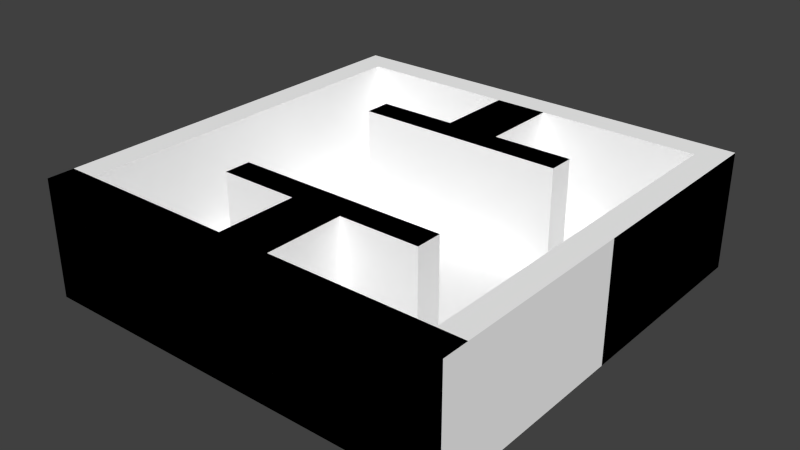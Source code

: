 # Source: t_scene_single_uv_per_vertex.blend  (saved by Blender 2.79.0; exported with 4.5.12 LTS)
import bpy
from mathutils import Matrix  # noqa: F401  (used for matrix-valued properties, if any)

bpy.ops.wm.read_factory_settings(use_empty=True)
scene = bpy.context.scene
scene.name = 'Scene'

# ---- collections
col_collection_1 = bpy.data.collections.new('Collection 1'); scene.collection.children.link(col_collection_1)

# ---- materials (node trees are filled in below, after node groups)
mat_material_001 = bpy.data.materials.new('Material.001')
mat_material_001.alpha_threshold = 0.0
mat_material_001.use_transparent_shadow = False
mat_material_001.diffuse_color = (1.0, 1.0, 1.0, 1.0)
mat_material_001.roughness = 0.5
mat_material_001.line_color = (0.0, 0.0, 0.0, 1.0)

# ---- material node trees

# ---- world
world_world = bpy.data.worlds.new('World'); scene.world = world_world
world_world.color = (0.05088, 0.05088, 0.05088)
world_world.use_sun_shadow = False
world_world.sun_shadow_jitter_overblur = 0.0
world_world.cycles.sampling_method = 'NONE'
world_world.cycles.sample_map_resolution = 256

# ---- meshes
me_grid_029 = bpy.data.meshes.new('Grid.029')
me_grid_029.from_pydata([(-1.0, 0.0, -0.05), (1.0, 0.0, -0.05), (-1.0, 0.125, -0.05), (1.0, 0.125, -0.05), (-1.0, 0.25, -0.05), (1.0, 0.25, -0.05), (-1.0, 0.375, -0.05), (1.0, 0.375, -0.05), (-1.0, 0.5, -0.05), (1.0, 0.5, -0.05), (-1.0, 0.625, -0.05), (1.0, 0.625, -0.05), (-1.0, 0.75, -0.05), (1.0, 0.75, -0.05), (-1.0, 0.875, -0.05), (1.0, 0.875, -0.05), (-1.0, 1.0, -0.05), (-0.875, 1.0, -0.05), (-0.75, 1.0, -0.05), (-0.625, 1.0, -0.05), (-0.5, 1.0, -0.05), (-0.375, 1.0, -0.05), (-0.25, 1.0, -0.05), (-0.125, 1.0, -0.05), (0.0, 1.0, -0.05), (0.125, 1.0, -0.05), (0.25, 1.0, -0.05), (0.375, 1.0, -0.05), (0.5, 1.0, -0.05), (0.625, 1.0, -0.05), (0.75, 1.0, -0.05), (0.875, 1.0, -0.05), (1.0, 1.0, -0.05), (-1.0, 0.0, 0.5), (1.0, 0.0, 0.5), (-1.0, 0.125, 0.5), (1.0, 0.125, 0.5), (-1.0, 0.25, 0.5), (1.0, 0.25, 0.5), (-1.0, 0.375, 0.5), (1.0, 0.375, 0.5), (-1.0, 0.5, 0.5), (1.0, 0.5, 0.5), (-1.0, 0.625, 0.5), (1.0, 0.625, 0.5), (-1.0, 0.75, 0.5), (1.0, 0.75, 0.5), (-1.0, 0.875, 0.5), (1.0, 0.875, 0.5), (-1.0, 1.0, 0.5), (-0.875, 1.0, 0.5), (-0.75, 1.0, 0.5), (-0.625, 1.0, 0.5), (-0.5, 1.0, 0.5), (-0.375, 1.0, 0.5), (-0.25, 1.0, 0.5), (-0.125, 1.0, 0.5), (0.0, 1.0, 0.5), (0.125, 1.0, 0.5), (0.25, 1.0, 0.5), (0.375, 1.0, 0.5), (0.5, 1.0, 0.5), (0.625, 1.0, 0.5), (0.75, 1.0, 0.5), (0.875, 1.0, 0.5), (1.0, 1.0, 0.5), (-1.0, -1.0, -0.05), (-0.875, -1.0, -0.05), (-0.75, -1.0, -0.05), (-0.625, -1.0, -0.05), (-0.5, -1.0, -0.05), (-0.375, -1.0, -0.05), (-0.25, -1.0, -0.05), (-0.125, -1.0, -0.05), (0.0, -1.0, -0.05), (0.125, -1.0, -0.05), (0.25, -1.0, -0.05), (0.375, -1.0, -0.05), (0.5, -1.0, -0.05), (0.625, -1.0, -0.05), (0.75, -1.0, -0.05), (0.875, -1.0, -0.05), (1.0, -1.0, -0.05), (-1.0, -0.875, -0.05), (1.0, -0.875, -0.05), (-1.0, -0.75, -0.05), (1.0, -0.75, -0.05), (-1.0, -0.625, -0.05), (1.0, -0.625, -0.05), (-1.0, -0.5, -0.05), (1.0, -0.5, -0.05), (-1.0, -0.375, -0.05), (1.0, -0.375, -0.05), (-1.0, -0.25, -0.05), (1.0, -0.25, -0.05), (-1.0, -0.125, -0.05), (1.0, -0.125, -0.05), (-1.0, 0.0, -0.05), (1.0, 0.0, -0.05), (-1.0, -1.0, 0.5), (-0.875, -1.0, 0.5), (-0.75, -1.0, 0.5), (-0.625, -1.0, 0.5), (-0.5, -1.0, 0.5), (-0.375, -1.0, 0.5), (-0.25, -1.0, 0.5), (-0.125, -1.0, 0.5), (0.0, -1.0, 0.5), (0.125, -1.0, 0.5), (0.25, -1.0, 0.5), (0.375, -1.0, 0.5), (0.5, -1.0, 0.5), (0.625, -1.0, 0.5), (0.75, -1.0, 0.5), (0.875, -1.0, 0.5), (1.0, -1.0, 0.5), (-1.0, -0.875, 0.5), (1.0, -0.875, 0.5), (-1.0, -0.75, 0.5), (1.0, -0.75, 0.5), (-1.0, -0.625, 0.5), (1.0, -0.625, 0.5), (-1.0, -0.5, 0.5), (1.0, -0.5, 0.5), (-1.0, -0.375, 0.5), (1.0, -0.375, 0.5), (-1.0, -0.25, 0.5), (1.0, -0.25, 0.5), (-1.0, -0.125, 0.5), (1.0, -0.125, 0.5), (-1.0, 0.0, 0.5), (1.0, 0.0, 0.5), (-1.0, -1.0, -0.05), (-0.875, -1.0, -0.05), (-0.75, -1.0, -0.05), (-0.625, -1.0, -0.05), (-0.5, -1.0, -0.05), (-0.375, -1.0, -0.05), (-0.25, -1.0, -0.05), (-0.125, -1.0, -0.05), (0.0, -1.0, -0.05), (0.125, -1.0, -0.05), (0.25, -1.0, -0.05), (0.375, -1.0, -0.05), (0.5, -1.0, -0.05), (0.625, -1.0, -0.05), (0.75, -1.0, -0.05), (0.875, -1.0, -0.05), (1.0, -1.0, -0.05), (-1.0, -0.875, -0.05), (-1.0, -0.75, -0.05), (-1.0, -0.625, -0.05), (-1.0, -0.5, -0.05), (-1.0, -0.375, -0.05), (-1.0, -0.25, -0.05), (-1.0, -0.125, -0.05), (-1.0, 0.0, -0.05), (-1.0, -1.0, 0.5), (-0.875, -1.0, 0.5), (-0.75, -1.0, 0.5), (-0.625, -1.0, 0.5), (-0.5, -1.0, 0.5), (-0.375, -1.0, 0.5), (-0.25, -1.0, 0.5), (-0.125, -1.0, 0.5), (0.0, -1.0, 0.5), (0.125, -1.0, 0.5), (0.25, -1.0, 0.5), (0.375, -1.0, 0.5), (0.5, -1.0, 0.5), (0.625, -1.0, 0.5), (0.75, -1.0, 0.5), (0.875, -1.0, 0.5), (1.0, -1.0, 0.5), (-1.0, -0.875, 0.5), (-1.0, -0.75, 0.5), (-1.0, -0.625, 0.5), (-1.0, -0.5, 0.5), (-1.0, -0.375, 0.5), (-1.0, -0.25, 0.5), (-1.0, -0.125, 0.5), (-1.0, 0.0, 0.5), (-1.0, 0.0, -0.05), (1.0, 0.0, -0.05), (-1.0, 0.125, -0.05), (1.0, 0.125, -0.05), (-1.0, 0.25, -0.05), (1.0, 0.25, -0.05), (-1.0, 0.375, -0.05), (1.0, 0.375, -0.05), (-1.0, 0.5, -0.05), (1.0, 0.5, -0.05), (-1.0, 0.625, -0.05), (1.0, 0.625, -0.05), (-1.0, 0.75, -0.05), (1.0, 0.75, -0.05), (-1.0, 0.875, -0.05), (1.0, 0.875, -0.05), (-1.0, 1.0, -0.05), (-0.875, 1.0, -0.05), (-0.75, 1.0, -0.05), (-0.625, 1.0, -0.05), (-0.5, 1.0, -0.05), (-0.375, 1.0, -0.05), (-0.25, 1.0, -0.05), (-0.125, 1.0, -0.05), (0.0, 1.0, -0.05), (0.125, 1.0, -0.05), (0.25, 1.0, -0.05), (0.375, 1.0, -0.05), (0.5, 1.0, -0.05), (0.625, 1.0, -0.05), (0.75, 1.0, -0.05), (0.875, 1.0, -0.05), (1.0, 1.0, -0.05), (-1.0, 0.0, 0.5), (1.0, 0.0, 0.5), (-1.0, 0.125, 0.5), (1.0, 0.125, 0.5), (-1.0, 0.25, 0.5), (1.0, 0.25, 0.5), (-1.0, 0.375, 0.5), (1.0, 0.375, 0.5), (-1.0, 0.5, 0.5), (1.0, 0.5, 0.5), (-1.0, 0.625, 0.5), (1.0, 0.625, 0.5), (-1.0, 0.75, 0.5), (1.0, 0.75, 0.5), (-1.0, 0.875, 0.5), (1.0, 0.875, 0.5), (-1.0, 1.0, 0.5), (-0.875, 1.0, 0.5), (-0.75, 1.0, 0.5), (-0.625, 1.0, 0.5), (-0.5, 1.0, 0.5), (-0.375, 1.0, 0.5), (-0.25, 1.0, 0.5), (-0.125, 1.0, 0.5), (0.0, 1.0, 0.5), (0.125, 1.0, 0.5), (0.25, 1.0, 0.5), (0.375, 1.0, 0.5), (0.5, 1.0, 0.5), (0.625, 1.0, 0.5), (0.75, 1.0, 0.5), (0.875, 1.0, 0.5), (1.0, 1.0, 0.5), (0.5, 0.375, 0.0), (0.125, 0.5, 0.0), (0.25, 0.5, 0.0), (0.375, 0.5, 0.0), (0.5, 0.5, 0.0), (0.125, 0.625, 0.0), (0.125, 0.75, 0.0), (0.125, 0.875, 0.0), (0.5, 0.375, 0.5), (0.125, 0.5, 0.5), (0.25, 0.5, 0.5), (0.375, 0.5, 0.5), (0.5, 0.5, 0.5), (0.125, 0.625, 0.5), (0.125, 0.75, 0.5), (0.125, 0.875, 0.5), (0.125, -0.875, 0.0), (0.125, -0.75, 0.0), (0.125, -0.625, 0.0), (0.125, -0.5, 0.0), (0.25, -0.5, 0.0), (0.375, -0.5, 0.0), (0.5, -0.5, 0.0), (0.5, -0.375, 0.0), (0.125, -0.875, 0.5), (0.125, -0.75, 0.5), (0.125, -0.625, 0.5), (0.125, -0.5, 0.5), (0.25, -0.5, 0.5), (0.375, -0.5, 0.5), (0.5, -0.5, 0.5), (0.5, -0.375, 0.5), (-0.5, -0.375, 0.0), (-0.375, -0.375, 0.0), (-0.25, -0.375, 0.0), (-0.125, -0.375, 0.0), (0.0, -0.375, 0.0), (0.125, -0.375, 0.0), (0.25, -0.375, 0.0), (0.375, -0.375, 0.0), (0.5, -0.375, 0.0), (-0.5, -0.375, 0.5), (-0.375, -0.375, 0.5), (-0.25, -0.375, 0.5), (-0.125, -0.375, 0.5), (0.0, -0.375, 0.5), (0.125, -0.375, 0.5), (0.25, -0.375, 0.5), (0.375, -0.375, 0.5), (0.5, -0.375, 0.5), (-0.5, 0.375, 0.0), (-0.375, 0.375, 0.0), (-0.25, 0.375, 0.0), (-0.125, 0.375, 0.0), (0.0, 0.375, 0.0), (0.125, 0.375, 0.0), (0.25, 0.375, 0.0), (0.375, 0.375, 0.0), (0.5, 0.375, 0.0), (-0.5, 0.375, 0.5), (-0.375, 0.375, 0.5), (-0.25, 0.375, 0.5), (-0.125, 0.375, 0.5), (0.0, 0.375, 0.5), (0.125, 0.375, 0.5), (0.25, 0.375, 0.5), (0.375, 0.375, 0.5), (0.5, 0.375, 0.5), (-0.5, 0.375, 0.0), (-0.5, 0.5, 0.0), (-0.375, 0.5, 0.0), (-0.25, 0.5, 0.0), (-0.125, 0.5, 0.0), (-0.125, 0.625, 0.0), (-0.125, 0.75, 0.0), (-0.125, 0.875, 0.0), (-0.5, 0.375, 0.5), (-0.5, 0.5, 0.5), (-0.375, 0.5, 0.5), (-0.25, 0.5, 0.5), (-0.125, 0.5, 0.5), (-0.125, 0.625, 0.5), (-0.125, 0.75, 0.5), (-0.125, 0.875, 0.5), (-0.125, -0.875, 0.0), (-0.125, -0.75, 0.0), (-0.125, -0.625, 0.0), (-0.5, -0.5, 0.0), (-0.375, -0.5, 0.0), (-0.25, -0.5, 0.0), (-0.125, -0.5, 0.0), (-0.5, -0.375, 0.0), (-0.125, -0.875, 0.5), (-0.125, -0.75, 0.5), (-0.125, -0.625, 0.5), (-0.5, -0.5, 0.5), (-0.375, -0.5, 0.5), (-0.25, -0.5, 0.5), (-0.125, -0.5, 0.5), (-0.5, -0.375, 0.5), (-0.875, -0.875, 0.0), (-0.75, -0.875, 0.0), (-0.625, -0.875, 0.0), (-0.5, -0.875, 0.0), (-0.375, -0.875, 0.0), (-0.25, -0.875, 0.0), (-0.125, -0.875, 0.0), (-0.875, -0.75, 0.0), (-0.875, -0.625, 0.0), (-0.875, -0.5, 0.0), (-0.875, -0.375, 0.0), (-0.875, -0.25, 0.0), (-0.875, -0.125, 0.0), (-0.875, 0.0, 0.0), (-0.875, -0.875, 0.5), (-0.75, -0.875, 0.5), (-0.625, -0.875, 0.5), (-0.5, -0.875, 0.5), (-0.375, -0.875, 0.5), (-0.25, -0.875, 0.5), (-0.125, -0.875, 0.5), (-0.875, -0.75, 0.5), (-0.875, -0.625, 0.5), (-0.875, -0.5, 0.5), (-0.875, -0.375, 0.5), (-0.875, -0.25, 0.5), (-0.875, -0.125, 0.5), (-0.875, 0.0, 0.5), (-0.875, 0.0, 0.0), (-0.875, 0.125, 0.0), (-0.875, 0.25, 0.0), (-0.875, 0.375, 0.0), (-0.875, 0.5, 0.0), (-0.875, 0.625, 0.0), (-0.875, 0.75, 0.0), (-0.875, 0.875, 0.0), (-0.75, 0.875, 0.0), (-0.625, 0.875, 0.0), (-0.5, 0.875, 0.0), (-0.375, 0.875, 0.0), (-0.25, 0.875, 0.0), (-0.125, 0.875, 0.0), (-0.875, 0.0, 0.5), (-0.875, 0.125, 0.5), (-0.875, 0.25, 0.5), (-0.875, 0.375, 0.5), (-0.875, 0.5, 0.5), (-0.875, 0.625, 0.5), (-0.875, 0.75, 0.5), (-0.875, 0.875, 0.5), (-0.75, 0.875, 0.5), (-0.625, 0.875, 0.5), (-0.5, 0.875, 0.5), (-0.375, 0.875, 0.5), (-0.25, 0.875, 0.5), (-0.125, 0.875, 0.5), (-1.0, 0.0, 0.5), (-0.875, 0.0, 0.5), (-1.0, 0.125, 0.5), (-0.875, 0.125, 0.5), (-1.0, 0.25, 0.5), (-0.875, 0.25, 0.5), (-1.0, 0.375, 0.5), (-0.875, 0.375, 0.5), (-1.0, 0.5, 0.5), (-0.875, 0.5, 0.5), (-1.0, 0.625, 0.5), (-0.875, 0.625, 0.5), (-1.0, 0.75, 0.5), (-0.875, 0.75, 0.5), (-1.0, 0.875, 0.5), (-0.875, 0.875, 0.5), (-1.0, -0.875, 0.5), (-0.875, -0.875, 0.5), (-1.0, -0.75, 0.5), (-0.875, -0.75, 0.5), (-1.0, -0.625, 0.5), (-0.875, -0.625, 0.5), (-1.0, -0.5, 0.5), (-0.875, -0.5, 0.5), (-1.0, -0.375, 0.5), (-0.875, -0.375, 0.5), (-1.0, -0.25, 0.5), (-0.875, -0.25, 0.5), (-1.0, -0.125, 0.5), (-0.875, -0.125, 0.5), (-1.0, 0.0, 0.5), (-0.875, 0.0, 0.5), (-1.0, -1.0, 0.5), (-0.875, -1.0, 0.5), (-0.75, -1.0, 0.5), (-0.625, -1.0, 0.5), (-0.5, -1.0, 0.5), (-0.375, -1.0, 0.5), (-0.25, -1.0, 0.5), (-0.125, -1.0, 0.5), (0.0, -1.0, 0.5), (0.125, -1.0, 0.5), (0.25, -1.0, 0.5), (0.375, -1.0, 0.5), (0.5, -1.0, 0.5), (0.625, -1.0, 0.5), (0.75, -1.0, 0.5), (0.875, -1.0, 0.5), (1.0, -1.0, 0.5), (-1.0, -0.875, 0.5), (-0.875, -0.875, 0.5), (-0.75, -0.875, 0.5), (-0.625, -0.875, 0.5), (-0.5, -0.875, 0.5), (-0.375, -0.875, 0.5), (-0.25, -0.875, 0.5), (-0.125, -0.875, 0.5), (0.0, -0.875, 0.5), (0.125, -0.875, 0.5), (0.25, -0.875, 0.5), (0.375, -0.875, 0.5), (0.5, -0.875, 0.5), (0.625, -0.875, 0.5), (0.75, -0.875, 0.5), (0.875, -0.875, 0.5), (1.0, -0.875, 0.5), (0.875, -0.875, 0.5), (1.0, -0.875, 0.5), (0.875, -0.75, 0.5), (1.0, -0.75, 0.5), (0.875, -0.625, 0.5), (1.0, -0.625, 0.5), (0.875, -0.5, 0.5), (1.0, -0.5, 0.5), (0.875, -0.375, 0.5), (1.0, -0.375, 0.5), (0.875, -0.25, 0.5), (1.0, -0.25, 0.5), (0.875, -0.125, 0.5), (1.0, -0.125, 0.5), (0.875, 0.0, 0.5), (1.0, 0.0, 0.5), (0.875, 0.0, 0.5), (1.0, 0.0, 0.5), (0.875, 0.125, 0.5), (1.0, 0.125, 0.5), (0.875, 0.25, 0.5), (1.0, 0.25, 0.5), (0.875, 0.375, 0.5), (1.0, 0.375, 0.5), (0.875, 0.5, 0.5), (1.0, 0.5, 0.5), (0.875, 0.625, 0.5), (1.0, 0.625, 0.5), (0.875, 0.75, 0.5), (1.0, 0.75, 0.5), (0.875, 0.875, 0.5), (1.0, 0.875, 0.5), (-1.0, 0.875, 0.5), (-0.875, 0.875, 0.5), (-0.75, 0.875, 0.5), (-0.625, 0.875, 0.5), (-0.5, 0.875, 0.5), (-0.375, 0.875, 0.5), (-0.25, 0.875, 0.5), (-0.125, 0.875, 0.5), (0.0, 0.875, 0.5), (0.125, 0.875, 0.5), (0.25, 0.875, 0.5), (0.375, 0.875, 0.5), (0.5, 0.875, 0.5), (0.625, 0.875, 0.5), (0.75, 0.875, 0.5), (0.875, 0.875, 0.5), (1.0, 0.875, 0.5), (-1.0, 1.0, 0.5), (-0.875, 1.0, 0.5), (-0.75, 1.0, 0.5), (-0.625, 1.0, 0.5), (-0.5, 1.0, 0.5), (-0.375, 1.0, 0.5), (-0.25, 1.0, 0.5), (-0.125, 1.0, 0.5), (0.0, 1.0, 0.5), (0.125, 1.0, 0.5), (0.25, 1.0, 0.5), (0.375, 1.0, 0.5), (0.5, 1.0, 0.5), (0.625, 1.0, 0.5), (0.75, 1.0, 0.5), (0.875, 1.0, 0.5), (1.0, 1.0, 0.5), (-0.5, 0.375, 0.5), (-0.375, 0.375, 0.5), (-0.25, 0.375, 0.5), (-0.125, 0.375, 0.5), (0.0, 0.375, 0.5), (0.125, 0.375, 0.5), (0.25, 0.375, 0.5), (0.375, 0.375, 0.5), (0.5, 0.375, 0.5), (-0.5, 0.5, 0.5), (-0.375, 0.5, 0.5), (-0.25, 0.5, 0.5), (-0.125, 0.5, 0.5), (0.0, 0.5, 0.5), (0.125, 0.5, 0.5), (0.25, 0.5, 0.5), (0.375, 0.5, 0.5), (0.5, 0.5, 0.5), (-0.125, 0.625, 0.5), (0.0, 0.625, 0.5), (0.125, 0.625, 0.5), (-0.125, 0.75, 0.5), (0.0, 0.75, 0.5), (0.125, 0.75, 0.5), (-0.125, 0.875, 0.5), (0.0, 0.875, 0.5), (0.125, 0.875, 0.5), (-0.125, -0.875, 0.5), (0.0, -0.875, 0.5), (0.125, -0.875, 0.5), (-0.125, -0.75, 0.5), (0.0, -0.75, 0.5), (0.125, -0.75, 0.5), (-0.125, -0.625, 0.5), (0.0, -0.625, 0.5), (0.125, -0.625, 0.5), (-0.5, -0.5, 0.5), (-0.375, -0.5, 0.5), (-0.25, -0.5, 0.5), (-0.125, -0.5, 0.5), (0.0, -0.5, 0.5), (0.125, -0.5, 0.5), (0.25, -0.5, 0.5), (0.375, -0.5, 0.5), (0.5, -0.5, 0.5), (-0.5, -0.375, 0.5), (-0.375, -0.375, 0.5), (-0.25, -0.375, 0.5), (-0.125, -0.375, 0.5), (0.0, -0.375, 0.5), (0.125, -0.375, 0.5), (0.25, -0.375, 0.5), (0.375, -0.375, 0.5), (0.5, -0.375, 0.5), (-0.5, 0.375, 0.5), (-0.375, 0.375, 0.5), (-0.25, 0.375, 0.5), (-0.125, 0.375, 0.5), (0.0, 0.375, 0.5), (0.125, 0.375, 0.5), (0.25, 0.375, 0.5), (0.375, 0.375, 0.5), (0.5, 0.375, 0.5), (-0.5, 0.5, 0.5), (-0.375, 0.5, 0.5), (-0.25, 0.5, 0.5), (-0.125, 0.5, 0.5), (0.0, 0.5, 0.5), (0.125, 0.5, 0.5), (0.25, 0.5, 0.5), (0.375, 0.5, 0.5), (0.5, 0.5, 0.5), (-0.125, 0.625, 0.5), (0.0, 0.625, 0.5), (0.125, 0.625, 0.5), (-0.125, 0.75, 0.5), (0.0, 0.75, 0.5), (0.125, 0.75, 0.5), (-0.125, 0.875, 0.5), (0.0, 0.875, 0.5), (0.125, 0.875, 0.5), (-1.0, -1.0, 0.5), (-0.875, -1.0, 0.5), (-0.75, -1.0, 0.5), (-0.625, -1.0, 0.5), (-0.5, -1.0, 0.5), (-0.375, -1.0, 0.5), (-0.25, -1.0, 0.5), (-0.125, -1.0, 0.5), (0.0, -1.0, 0.5), (0.125, -1.0, 0.5), (0.25, -1.0, 0.5), (0.375, -1.0, 0.5), (0.5, -1.0, 0.5), (0.625, -1.0, 0.5), (0.75, -1.0, 0.5), (0.875, -1.0, 0.5), (1.0, -1.0, 0.5), (-1.0, -0.875, 0.5), (-0.875, -0.875, 0.5), (-0.75, -0.875, 0.5), (-0.625, -0.875, 0.5), (-0.5, -0.875, 0.5), (-0.375, -0.875, 0.5), (-0.25, -0.875, 0.5), (-0.125, -0.875, 0.5), (0.0, -0.875, 0.5), (0.125, -0.875, 0.5), (0.25, -0.875, 0.5), (0.375, -0.875, 0.5), (0.5, -0.875, 0.5), (0.625, -0.875, 0.5), (0.75, -0.875, 0.5), (0.875, -0.875, 0.5), (1.0, -0.875, 0.5), (-0.125, -0.75, 0.5), (0.0, -0.75, 0.5), (0.125, -0.75, 0.5), (-0.125, -0.625, 0.5), (0.0, -0.625, 0.5), (0.125, -0.625, 0.5), (-0.5, -0.5, 0.5), (-0.375, -0.5, 0.5), (-0.25, -0.5, 0.5), (-0.125, -0.5, 0.5), (0.0, -0.5, 0.5), (0.125, -0.5, 0.5), (0.25, -0.5, 0.5), (0.375, -0.5, 0.5), (0.5, -0.5, 0.5), (-0.5, -0.375, 0.5), (-0.375, -0.375, 0.5), (-0.25, -0.375, 0.5), (-0.125, -0.375, 0.5), (0.0, -0.375, 0.5), (0.125, -0.375, 0.5), (0.25, -0.375, 0.5), (0.375, -0.375, 0.5), (0.5, -0.375, 0.5), (0.125, -0.875, 0.0), (0.25, -0.875, 0.0), (0.375, -0.875, 0.0), (0.5, -0.875, 0.0), (0.625, -0.875, 0.0), (0.75, -0.875, 0.0), (0.875, -0.875, 0.0), (0.875, -0.75, 0.0), (0.875, -0.625, 0.0), (0.875, -0.5, 0.0), (0.875, -0.375, 0.0), (0.875, -0.25, 0.0), (0.875, -0.125, 0.0), (0.875, 0.0, 0.0), (0.125, -0.875, 0.5), (0.25, -0.875, 0.5), (0.375, -0.875, 0.5), (0.5, -0.875, 0.5), (0.625, -0.875, 0.5), (0.75, -0.875, 0.5), (0.875, -0.875, 0.5), (0.875, -0.75, 0.5), (0.875, -0.625, 0.5), (0.875, -0.5, 0.5), (0.875, -0.375, 0.5), (0.875, -0.25, 0.5), (0.875, -0.125, 0.5), (0.875, 0.0, 0.5), (0.875, 0.0, 0.0), (0.875, 0.125, 0.0), (0.875, 0.25, 0.0), (0.875, 0.375, 0.0), (0.875, 0.5, 0.0), (0.875, 0.625, 0.0), (0.875, 0.75, 0.0), (0.125, 0.875, 0.0), (0.25, 0.875, 0.0), (0.375, 0.875, 0.0), (0.5, 0.875, 0.0), (0.625, 0.875, 0.0), (0.75, 0.875, 0.0), (0.875, 0.875, 0.0), (0.875, 0.0, 0.5), (0.875, 0.125, 0.5), (0.875, 0.25, 0.5), (0.875, 0.375, 0.5), (0.875, 0.5, 0.5), (0.875, 0.625, 0.5), (0.875, 0.75, 0.5), (0.125, 0.875, 0.5), (0.25, 0.875, 0.5), (0.375, 0.875, 0.5), (0.5, 0.875, 0.5), (0.625, 0.875, 0.5), (0.75, 0.875, 0.5), (0.875, 0.875, 0.5), (-0.875, -0.875, 0.0), (-0.75, -0.875, 0.0), (-0.625, -0.875, 0.0), (-0.5, -0.875, 0.0), (-0.375, -0.875, 0.0), (-0.25, -0.875, 0.0), (-0.125, -0.875, 0.0), (0.125, -0.875, 0.0), (0.25, -0.875, 0.0), (0.375, -0.875, 0.0), (0.5, -0.875, 0.0), (0.625, -0.875, 0.0), (0.75, -0.875, 0.0), (0.875, -0.875, 0.0), (-0.875, -0.75, 0.0), (-0.75, -0.75, 0.0), (-0.625, -0.75, 0.0), (-0.5, -0.75, 0.0), (-0.375, -0.75, 0.0), (-0.25, -0.75, 0.0), (-0.125, -0.75, 0.0), (0.125, -0.75, 0.0), (0.25, -0.75, 0.0), (0.375, -0.75, 0.0), (0.5, -0.75, 0.0), (0.625, -0.75, 0.0), (0.75, -0.75, 0.0), (0.875, -0.75, 0.0), (-0.875, -0.625, 0.0), (-0.75, -0.625, 0.0), (-0.625, -0.625, 0.0), (-0.5, -0.625, 0.0), (-0.375, -0.625, 0.0), (-0.25, -0.625, 0.0), (-0.125, -0.625, 0.0), (0.125, -0.625, 0.0), (0.25, -0.625, 0.0), (0.375, -0.625, 0.0), (0.5, -0.625, 0.0), (0.625, -0.625, 0.0), (0.75, -0.625, 0.0), (0.875, -0.625, 0.0), (-0.875, -0.5, 0.0), (-0.75, -0.5, 0.0), (-0.625, -0.5, 0.0), (-0.5, -0.5, 0.0), (-0.375, -0.5, 0.0), (-0.25, -0.5, 0.0), (-0.125, -0.5, 0.0), (0.125, -0.5, 0.0), (0.25, -0.5, 0.0), (0.375, -0.5, 0.0), (0.5, -0.5, 0.0), (0.625, -0.5, 0.0), (0.75, -0.5, 0.0), (0.875, -0.5, 0.0), (-0.875, -0.375, 0.0), (-0.75, -0.375, 0.0), (-0.625, -0.375, 0.0), (-0.5, -0.375, 0.0), (-0.375, -0.375, 0.0), (-0.25, -0.375, 0.0), (-0.125, -0.375, 0.0), (0.0, -0.375, 0.0), (0.125, -0.375, 0.0), (0.25, -0.375, 0.0), (0.375, -0.375, 0.0), (0.5, -0.375, 0.0), (0.625, -0.375, 0.0), (0.75, -0.375, 0.0), (0.875, -0.375, 0.0), (-0.875, -0.25, 0.0), (-0.75, -0.25, 0.0), (-0.625, -0.25, 0.0), (-0.5, -0.25, 0.0), (-0.375, -0.25, 0.0), (-0.25, -0.25, 0.0), (-0.125, -0.25, 0.0), (0.0, -0.25, 0.0), (0.125, -0.25, 0.0), (0.25, -0.25, 0.0), (0.375, -0.25, 0.0), (0.5, -0.25, 0.0), (0.625, -0.25, 0.0), (0.75, -0.25, 0.0), (0.875, -0.25, 0.0), (-0.875, -0.125, 0.0), (-0.75, -0.125, 0.0), (-0.625, -0.125, 0.0), (-0.5, -0.125, 0.0), (-0.375, -0.125, 0.0), (-0.25, -0.125, 0.0), (-0.125, -0.125, 0.0), (0.0, -0.125, 0.0), (0.125, -0.125, 0.0), (0.25, -0.125, 0.0), (0.375, -0.125, 0.0), (0.5, -0.125, 0.0), (0.625, -0.125, 0.0), (0.75, -0.125, 0.0), (0.875, -0.125, 0.0), (-0.875, 0.0, 0.0), (-0.75, 0.0, 0.0), (-0.625, 0.0, 0.0), (-0.5, 0.0, 0.0), (-0.375, 0.0, 0.0), (-0.25, 0.0, 0.0), (-0.125, 0.0, 0.0), (0.0, 0.0, 0.0), (0.125, 0.0, 0.0), (0.25, 0.0, 0.0), (0.375, 0.0, 0.0), (0.5, 0.0, 0.0), (0.625, 0.0, 0.0), (0.75, 0.0, 0.0), (0.875, 0.0, 0.0), (-0.875, 0.125, 0.0), (-0.75, 0.125, 0.0), (-0.625, 0.125, 0.0), (-0.5, 0.125, 0.0), (-0.375, 0.125, 0.0), (-0.25, 0.125, 0.0), (-0.125, 0.125, 0.0), (0.0, 0.125, 0.0), (0.125, 0.125, 0.0), (0.25, 0.125, 0.0), (0.375, 0.125, 0.0), (0.5, 0.125, 0.0), (0.625, 0.125, 0.0), (0.75, 0.125, 0.0), (0.875, 0.125, 0.0), (-0.875, 0.25, 0.0), (-0.75, 0.25, 0.0), (-0.625, 0.25, 0.0), (-0.5, 0.25, 0.0), (-0.375, 0.25, 0.0), (-0.25, 0.25, 0.0), (-0.125, 0.25, 0.0), (0.0, 0.25, 0.0), (0.125, 0.25, 0.0), (0.25, 0.25, 0.0), (0.375, 0.25, 0.0), (0.5, 0.25, 0.0), (0.625, 0.25, 0.0), (0.75, 0.25, 0.0), (0.875, 0.25, 0.0), (-0.875, 0.375, 0.0), (-0.75, 0.375, 0.0), (-0.625, 0.375, 0.0), (-0.5, 0.375, 0.0), (-0.375, 0.375, 0.0), (-0.25, 0.375, 0.0), (-0.125, 0.375, 0.0), (0.0, 0.375, 0.0), (0.125, 0.375, 0.0), (0.25, 0.375, 0.0), (0.375, 0.375, 0.0), (0.5, 0.375, 0.0), (0.625, 0.375, 0.0), (0.75, 0.375, 0.0), (0.875, 0.375, 0.0), (-0.875, 0.5, 0.0), (-0.75, 0.5, 0.0), (-0.625, 0.5, 0.0), (-0.5, 0.5, 0.0), (-0.375, 0.5, 0.0), (-0.25, 0.5, 0.0), (-0.125, 0.5, 0.0), (0.125, 0.5, 0.0), (0.25, 0.5, 0.0), (0.375, 0.5, 0.0), (0.5, 0.5, 0.0), (0.625, 0.5, 0.0), (0.75, 0.5, 0.0), (0.875, 0.5, 0.0), (-0.875, 0.625, 0.0), (-0.75, 0.625, 0.0), (-0.625, 0.625, 0.0), (-0.5, 0.625, 0.0), (-0.375, 0.625, 0.0), (-0.25, 0.625, 0.0), (-0.125, 0.625, 0.0), (0.125, 0.625, 0.0), (0.25, 0.625, 0.0), (0.375, 0.625, 0.0), (0.5, 0.625, 0.0), (0.625, 0.625, 0.0), (0.75, 0.625, 0.0), (0.875, 0.625, 0.0), (-0.875, 0.75, 0.0), (-0.75, 0.75, 0.0), (-0.625, 0.75, 0.0), (-0.5, 0.75, 0.0), (-0.375, 0.75, 0.0), (-0.25, 0.75, 0.0), (-0.125, 0.75, 0.0), (0.125, 0.75, 0.0), (0.25, 0.75, 0.0), (0.375, 0.75, 0.0), (0.5, 0.75, 0.0), (0.625, 0.75, 0.0), (0.75, 0.75, 0.0), (0.875, 0.75, 0.0), (-0.875, 0.875, 0.0), (-0.75, 0.875, 0.0), (-0.625, 0.875, 0.0), (-0.5, 0.875, 0.0), (-0.375, 0.875, 0.0), (-0.25, 0.875, 0.0), (-0.125, 0.875, 0.0), (0.125, 0.875, 0.0), (0.25, 0.875, 0.0), (0.375, 0.875, 0.0), (0.5, 0.875, 0.0), (0.625, 0.875, 0.0), (0.75, 0.875, 0.0), (0.875, 0.875, 0.0), (-1.0, -1.0, -0.05), (-0.875, -1.0, -0.05), (-0.75, -1.0, -0.05), (-0.625, -1.0, -0.05), (-0.5, -1.0, -0.05), (-0.375, -1.0, -0.05), (-0.25, -1.0, -0.05), (-0.125, -1.0, -0.05), (0.0, -1.0, -0.05), (0.125, -1.0, -0.05), (0.25, -1.0, -0.05), (0.375, -1.0, -0.05), (0.5, -1.0, -0.05), (0.625, -1.0, -0.05), (0.75, -1.0, -0.05), (0.875, -1.0, -0.05), (1.0, -1.0, -0.05), (-1.0, -0.875, -0.05), (1.0, -0.875, -0.05), (-1.0, -0.75, -0.05), (1.0, -0.75, -0.05), (-1.0, -0.625, -0.05), (1.0, -0.625, -0.05), (-1.0, -0.5, -0.05), (1.0, -0.5, -0.05), (-1.0, -0.375, -0.05), (1.0, -0.375, -0.05), (-1.0, -0.25, -0.05), (1.0, -0.25, -0.05), (-1.0, -0.125, -0.05), (1.0, -0.125, -0.05), (-1.0, 0.0, -0.05), (1.0, 0.0, -0.05), (-1.0, 0.125, -0.05), (1.0, 0.125, -0.05), (-1.0, 0.25, -0.05), (1.0, 0.25, -0.05), (-1.0, 0.375, -0.05), (1.0, 0.375, -0.05), (-1.0, 0.5, -0.05), (1.0, 0.5, -0.05), (-1.0, 0.625, -0.05), (1.0, 0.625, -0.05), (-1.0, 0.75, -0.05), (1.0, 0.75, -0.05), (-1.0, 0.875, -0.05), (1.0, 0.875, -0.05), (-1.0, 1.0, -0.05), (-0.875, 1.0, -0.05), (-0.75, 1.0, -0.05), (-0.625, 1.0, -0.05), (-0.5, 1.0, -0.05), (-0.375, 1.0, -0.05), (-0.25, 1.0, -0.05), (-0.125, 1.0, -0.05), (0.0, 1.0, -0.05), (0.125, 1.0, -0.05), (0.25, 1.0, -0.05), (0.375, 1.0, -0.05), (0.5, 1.0, -0.05), (0.625, 1.0, -0.05), (0.75, 1.0, -0.05), (0.875, 1.0, -0.05), (1.0, 1.0, -0.05)], [], [(24, 23, 56, 57), (8, 6, 39, 41), (17, 16, 49, 50), (30, 29, 62, 63), (1, 3, 36, 34), (12, 10, 43, 45), (23, 22, 55, 56), (5, 7, 40, 38), (16, 14, 47, 49), (29, 28, 61, 62), (9, 11, 44, 42), (22, 21, 54, 55), (13, 15, 48, 46), (28, 27, 60, 61), (2, 0, 33, 35), (21, 20, 53, 54), (6, 4, 37, 39), (27, 26, 59, 60), (4, 2, 35, 37), (31, 30, 63, 64), (18, 17, 50, 51), (15, 32, 65, 48), (25, 24, 57, 58), (32, 31, 64, 65), (11, 13, 46, 44), (19, 18, 51, 52), (7, 9, 42, 40), (26, 25, 58, 59), (14, 12, 45, 47), (3, 5, 38, 36), (20, 19, 52, 53), (10, 8, 41, 43), (76, 77, 110, 109), (67, 68, 101, 100), (94, 96, 129, 127), (80, 81, 114, 113), (71, 72, 105, 104), (87, 85, 118, 120), (75, 76, 109, 108), (66, 67, 100, 99), (91, 89, 122, 124), (83, 66, 99, 116), (79, 80, 113, 112), (70, 71, 104, 103), (84, 86, 119, 117), (95, 93, 126, 128), (88, 90, 123, 121), (74, 75, 108, 107), (92, 94, 127, 125), (78, 79, 112, 111), (90, 92, 125, 123), (72, 73, 106, 105), (97, 95, 128, 130), (86, 88, 121, 119), (81, 82, 115, 114), (93, 91, 124, 126), (82, 84, 117, 115), (68, 69, 102, 101), (77, 78, 111, 110), (89, 87, 120, 122), (73, 74, 107, 106), (85, 83, 116, 118), (96, 98, 131, 129), (69, 70, 103, 102), (142, 143, 168, 167), (133, 134, 159, 158), (146, 147, 172, 171), (137, 138, 163, 162), (151, 150, 175, 176), (141, 142, 167, 166), (132, 133, 158, 157), (153, 152, 177, 178), (149, 132, 157, 174), (145, 146, 171, 170), (136, 137, 162, 161), (155, 154, 179, 180), (140, 141, 166, 165), (144, 145, 170, 169), (138, 139, 164, 163), (156, 155, 180, 181), (147, 148, 173, 172), (154, 153, 178, 179), (134, 135, 160, 159), (143, 144, 169, 168), (152, 151, 176, 177), (139, 140, 165, 164), (150, 149, 174, 175), (135, 136, 161, 160), (206, 205, 238, 239), (190, 188, 221, 223), (199, 198, 231, 232), (212, 211, 244, 245), (183, 185, 218, 216), (194, 192, 225, 227), (205, 204, 237, 238), (187, 189, 222, 220), (198, 196, 229, 231), (211, 210, 243, 244), (191, 193, 226, 224), (204, 203, 236, 237), (195, 197, 230, 228), (210, 209, 242, 243), (184, 182, 215, 217), (203, 202, 235, 236), (188, 186, 219, 221), (209, 208, 241, 242), (186, 184, 217, 219), (213, 212, 245, 246), (200, 199, 232, 233), (197, 214, 247, 230), (207, 206, 239, 240), (214, 213, 246, 247), (193, 195, 228, 226), (201, 200, 233, 234), (189, 191, 224, 222), (208, 207, 240, 241), (196, 194, 227, 229), (185, 187, 220, 218), (202, 201, 234, 235), (192, 190, 223, 225), (252, 251, 259, 260), (249, 253, 261, 257), (248, 252, 260, 256), (254, 255, 263, 262), (251, 250, 258, 259), (250, 249, 257, 258), (253, 254, 262, 261), (268, 269, 277, 276), (267, 268, 276, 275), (264, 265, 273, 272), (266, 267, 275, 274), (270, 271, 279, 278), (269, 270, 278, 277), (265, 266, 274, 273), (284, 283, 292, 293), (283, 282, 291, 292), (282, 281, 290, 291), (288, 287, 296, 297), (281, 280, 289, 290), (285, 284, 293, 294), (286, 285, 294, 295), (287, 286, 295, 296), (303, 304, 313, 312), (302, 303, 312, 311), (301, 302, 311, 310), (300, 301, 310, 309), (304, 305, 314, 313), (298, 299, 308, 307), (305, 306, 315, 314), (299, 300, 309, 308), (319, 318, 326, 327), (322, 321, 329, 330), (318, 317, 325, 326), (317, 316, 324, 325), (320, 319, 327, 328), (323, 322, 330, 331), (321, 320, 328, 329), (334, 333, 341, 342), (335, 336, 344, 343), (336, 337, 345, 344), (338, 334, 342, 346), (339, 335, 343, 347), (337, 338, 346, 345), (333, 332, 340, 341), (355, 356, 370, 369), (352, 351, 365, 366), (357, 358, 372, 371), (359, 360, 374, 373), (351, 350, 364, 365), (353, 352, 366, 367), (349, 348, 362, 363), (360, 361, 375, 374), (354, 353, 367, 368), (358, 359, 373, 372), (356, 357, 371, 370), (350, 349, 363, 364), (348, 355, 369, 362), (381, 382, 396, 395), (385, 386, 400, 399), (384, 385, 399, 398), (376, 377, 391, 390), (383, 384, 398, 397), (378, 379, 393, 392), (380, 381, 395, 394), (379, 380, 394, 393), (386, 387, 401, 400), (377, 378, 392, 391), (387, 388, 402, 401), (388, 389, 403, 402), (382, 383, 397, 396), (404, 405, 407, 406), (406, 407, 409, 408), (408, 409, 411, 410), (410, 411, 413, 412), (412, 413, 415, 414), (414, 415, 417, 416), (416, 417, 419, 418), (420, 421, 423, 422), (422, 423, 425, 424), (424, 425, 427, 426), (426, 427, 429, 428), (428, 429, 431, 430), (430, 431, 433, 432), (432, 433, 435, 434), (436, 437, 454, 453), (437, 438, 455, 454), (438, 439, 456, 455), (439, 440, 457, 456), (440, 441, 458, 457), (441, 442, 459, 458), (442, 443, 460, 459), (443, 444, 461, 460), (444, 445, 462, 461), (445, 446, 463, 462), (446, 447, 464, 463), (447, 448, 465, 464), (448, 449, 466, 465), (449, 450, 467, 466), (450, 451, 468, 467), (451, 452, 469, 468), (470, 471, 473, 472), (472, 473, 475, 474), (474, 475, 477, 476), (476, 477, 479, 478), (478, 479, 481, 480), (480, 481, 483, 482), (482, 483, 485, 484), (486, 487, 489, 488), (488, 489, 491, 490), (490, 491, 493, 492), (492, 493, 495, 494), (494, 495, 497, 496), (496, 497, 499, 498), (498, 499, 501, 500), (502, 503, 520, 519), (503, 504, 521, 520), (504, 505, 522, 521), (505, 506, 523, 522), (506, 507, 524, 523), (507, 508, 525, 524), (508, 509, 526, 525), (509, 510, 527, 526), (510, 511, 528, 527), (511, 512, 529, 528), (512, 513, 530, 529), (513, 514, 531, 530), (514, 515, 532, 531), (515, 516, 533, 532), (516, 517, 534, 533), (517, 518, 535, 534), (536, 537, 546, 545), (537, 538, 547, 546), (538, 539, 548, 547), (539, 540, 549, 548), (540, 541, 550, 549), (541, 542, 551, 550), (542, 543, 552, 551), (543, 544, 553, 552), (548, 549, 555, 554), (549, 550, 556, 555), (554, 555, 558, 557), (555, 556, 559, 558), (557, 558, 561, 560), (558, 559, 562, 561), (563, 564, 567, 566), (564, 565, 568, 567), (566, 567, 570, 569), (567, 568, 571, 570), (569, 570, 576, 575), (570, 571, 577, 576), (572, 573, 582, 581), (573, 574, 583, 582), (574, 575, 584, 583), (575, 576, 585, 584), (576, 577, 586, 585), (577, 578, 587, 586), (578, 579, 588, 587), (579, 580, 589, 588), (590, 591, 600, 599), (591, 592, 601, 600), (592, 593, 602, 601), (593, 594, 603, 602), (594, 595, 604, 603), (595, 596, 605, 604), (596, 597, 606, 605), (597, 598, 607, 606), (602, 603, 609, 608), (603, 604, 610, 609), (608, 609, 612, 611), (609, 610, 613, 612), (611, 612, 615, 614), (612, 613, 616, 615), (617, 618, 635, 634), (618, 619, 636, 635), (619, 620, 637, 636), (620, 621, 638, 637), (621, 622, 639, 638), (622, 623, 640, 639), (623, 624, 641, 640), (624, 625, 642, 641), (625, 626, 643, 642), (626, 627, 644, 643), (627, 628, 645, 644), (628, 629, 646, 645), (629, 630, 647, 646), (630, 631, 648, 647), (631, 632, 649, 648), (632, 633, 650, 649), (641, 642, 652, 651), (642, 643, 653, 652), (651, 652, 655, 654), (652, 653, 656, 655), (654, 655, 661, 660), (655, 656, 662, 661), (657, 658, 667, 666), (658, 659, 668, 667), (659, 660, 669, 668), (660, 661, 670, 669), (661, 662, 671, 670), (662, 663, 672, 671), (663, 664, 673, 672), (664, 665, 674, 673), (683, 682, 696, 697), (676, 675, 689, 690), (685, 684, 698, 699), (680, 679, 693, 694), (687, 686, 700, 701), (679, 678, 692, 693), (682, 681, 695, 696), (681, 680, 694, 695), (677, 676, 690, 691), (688, 687, 701, 702), (686, 685, 699, 700), (678, 677, 691, 692), (684, 683, 697, 698), (711, 712, 726, 725), (710, 711, 725, 724), (704, 703, 717, 718), (706, 705, 719, 720), (708, 707, 721, 722), (715, 716, 730, 729), (716, 709, 723, 730), (714, 715, 729, 728), (709, 708, 722, 723), (707, 706, 720, 721), (712, 713, 727, 726), (705, 704, 718, 719), (713, 714, 728, 727), (731, 732, 746, 745), (732, 733, 747, 746), (733, 734, 748, 747), (734, 735, 749, 748), (735, 736, 750, 749), (736, 737, 751, 750), (738, 739, 753, 752), (739, 740, 754, 753), (740, 741, 755, 754), (741, 742, 756, 755), (742, 743, 757, 756), (743, 744, 758, 757), (745, 746, 760, 759), (746, 747, 761, 760), (747, 748, 762, 761), (748, 749, 763, 762), (749, 750, 764, 763), (750, 751, 765, 764), (752, 753, 767, 766), (753, 754, 768, 767), (754, 755, 769, 768), (755, 756, 770, 769), (756, 757, 771, 770), (757, 758, 772, 771), (759, 760, 774, 773), (760, 761, 775, 774), (761, 762, 776, 775), (762, 763, 777, 776), (763, 764, 778, 777), (764, 765, 779, 778), (766, 767, 781, 780), (767, 768, 782, 781), (768, 769, 783, 782), (769, 770, 784, 783), (770, 771, 785, 784), (771, 772, 786, 785), (773, 774, 788, 787), (774, 775, 789, 788), (775, 776, 790, 789), (783, 784, 799, 798), (784, 785, 800, 799), (785, 786, 801, 800), (787, 788, 803, 802), (788, 789, 804, 803), (789, 790, 805, 804), (790, 791, 806, 805), (791, 792, 807, 806), (792, 793, 808, 807), (793, 794, 809, 808), (794, 795, 810, 809), (795, 796, 811, 810), (796, 797, 812, 811), (797, 798, 813, 812), (798, 799, 814, 813), (799, 800, 815, 814), (800, 801, 816, 815), (802, 803, 818, 817), (803, 804, 819, 818), (804, 805, 820, 819), (805, 806, 821, 820), (806, 807, 822, 821), (807, 808, 823, 822), (808, 809, 824, 823), (809, 810, 825, 824), (810, 811, 826, 825), (811, 812, 827, 826), (812, 813, 828, 827), (813, 814, 829, 828), (814, 815, 830, 829), (815, 816, 831, 830), (817, 818, 833, 832), (818, 819, 834, 833), (819, 820, 835, 834), (820, 821, 836, 835), (821, 822, 837, 836), (822, 823, 838, 837), (823, 824, 839, 838), (824, 825, 840, 839), (825, 826, 841, 840), (826, 827, 842, 841), (827, 828, 843, 842), (828, 829, 844, 843), (829, 830, 845, 844), (830, 831, 846, 845), (832, 833, 848, 847), (833, 834, 849, 848), (834, 835, 850, 849), (835, 836, 851, 850), (836, 837, 852, 851), (837, 838, 853, 852), (838, 839, 854, 853), (839, 840, 855, 854), (840, 841, 856, 855), (841, 842, 857, 856), (842, 843, 858, 857), (843, 844, 859, 858), (844, 845, 860, 859), (845, 846, 861, 860), (847, 848, 863, 862), (848, 849, 864, 863), (849, 850, 865, 864), (850, 851, 866, 865), (851, 852, 867, 866), (852, 853, 868, 867), (853, 854, 869, 868), (854, 855, 870, 869), (855, 856, 871, 870), (856, 857, 872, 871), (857, 858, 873, 872), (858, 859, 874, 873), (859, 860, 875, 874), (860, 861, 876, 875), (862, 863, 878, 877), (863, 864, 879, 878), (864, 865, 880, 879), (865, 866, 881, 880), (866, 867, 882, 881), (867, 868, 883, 882), (868, 869, 884, 883), (869, 870, 885, 884), (870, 871, 886, 885), (871, 872, 887, 886), (872, 873, 888, 887), (873, 874, 889, 888), (874, 875, 890, 889), (875, 876, 891, 890), (877, 878, 893, 892), (878, 879, 894, 893), (879, 880, 895, 894), (888, 889, 903, 902), (889, 890, 904, 903), (890, 891, 905, 904), (892, 893, 907, 906), (893, 894, 908, 907), (894, 895, 909, 908), (895, 896, 910, 909), (896, 897, 911, 910), (897, 898, 912, 911), (899, 900, 914, 913), (900, 901, 915, 914), (901, 902, 916, 915), (902, 903, 917, 916), (903, 904, 918, 917), (904, 905, 919, 918), (906, 907, 921, 920), (907, 908, 922, 921), (908, 909, 923, 922), (909, 910, 924, 923), (910, 911, 925, 924), (911, 912, 926, 925), (913, 914, 928, 927), (914, 915, 929, 928), (915, 916, 930, 929), (916, 917, 931, 930), (917, 918, 932, 931), (918, 919, 933, 932), (920, 921, 935, 934), (921, 922, 936, 935), (922, 923, 937, 936), (923, 924, 938, 937), (924, 925, 939, 938), (925, 926, 940, 939), (927, 928, 942, 941), (928, 929, 943, 942), (929, 930, 944, 943), (930, 931, 945, 944), (931, 932, 946, 945), (932, 933, 947, 946), (965, 967, 969, 971, 973, 975, 977, 979, 981, 983, 985, 987, 989, 991, 993, 995, 996, 997, 998, 999, 1000, 1001, 1002, 1003, 1004, 1005, 1006, 1007, 1008, 1009, 1010, 1011, 994, 992, 990, 988, 986, 984, 982, 980, 978, 976, 974, 972, 970, 968, 966, 964, 963, 962, 961, 960, 959, 958, 957, 956, 955, 954, 953, 952, 951, 950, 949, 948)])
_uv = me_grid_029.uv_layers.new(name='UVMap')
_uv.uv.foreach_set('vector', [0.3894, 0.5502, 0.3651, 0.5502, 0.3651, 0.3946, 0.3894, 0.3946, 0.09764, 0.5502, 0.07333, 0.5502, 0.07332, 0.3946, 0.09764, 0.3946, 0.2192, 0.5502, 0.1949, 0.5502, 0.1949, 0.3946, 0.2192, 0.3946, 0.5353, 0.5502, 0.511, 0.5502, 0.511, 0.3946, 0.5353, 0.3946, 0.7785, 0.5502, 0.7542, 0.5502, 0.7542, 0.3946, 0.7785, 0.3946, 0.1463, 0.5502, 0.122, 0.5502, 0.122, 0.3946, 0.1463, 0.3946, 0.3651, 0.5502, 0.3408, 0.5502, 0.3408, 0.3946, 0.3651, 0.3946, 0.7299, 0.5502, 0.7056, 0.5502, 0.7056, 0.3946, 0.7299, 0.3946, 0.1949, 0.5502, 0.1706, 0.5502, 0.1706, 0.3946, 0.1949, 0.3946, 0.511, 0.5502, 0.4867, 0.5502, 0.4867, 0.3946, 0.511, 0.3946, 0.6812, 0.5502, 0.6569, 0.5502, 0.6569, 0.3946, 0.6812, 0.3946, 0.3408, 0.5502, 0.3165, 0.5502, 0.3165, 0.3946, 0.3408, 0.3946, 0.6326, 0.5502, 0.6083, 0.5502, 0.6083, 0.3946, 0.6326, 0.3946, 0.4867, 0.5502, 0.4624, 0.5502, 0.4624, 0.3946, 0.4867, 0.3946, 0.02469, 0.5502, 0.0003781, 0.5502, 0.0003756, 0.3946, 0.02469, 0.3946, 0.3165, 0.5502, 0.2922, 0.5502, 0.2922, 0.3946, 0.3165, 0.3946, 0.07333, 0.5502, 0.04901, 0.5502, 0.04901, 0.3946, 0.07332, 0.3946, 0.4624, 0.5502, 0.4381, 0.5502, 0.4381, 0.3946, 0.4624, 0.3946, 0.04901, 0.5502, 0.02469, 0.5502, 0.02469, 0.3946, 0.04901, 0.3946, 0.5597, 0.5502, 0.5353, 0.5502, 0.5353, 0.3946, 0.5597, 0.3946, 0.2435, 0.5502, 0.2192, 0.5502, 0.2192, 0.3946, 0.2435, 0.3946, 0.6083, 0.5502, 0.584, 0.5502, 0.584, 0.3946, 0.6083, 0.3946, 0.4138, 0.5502, 0.3894, 0.5502, 0.3894, 0.3946, 0.4138, 0.3946, 0.584, 0.5502, 0.5597, 0.5502, 0.5597, 0.3946, 0.584, 0.3946, 0.6569, 0.5502, 0.6326, 0.5502, 0.6326, 0.3946, 0.6569, 0.3946, 0.2679, 0.5502, 0.2435, 0.5502, 0.2435, 0.3946, 0.2679, 0.3946, 0.7056, 0.5502, 0.6812, 0.5502, 0.6812, 0.3946, 0.7056, 0.3946, 0.4381, 0.5502, 0.4138, 0.5502, 0.4138, 0.3946, 0.4381, 0.3946, 0.1706, 0.5502, 0.1463, 0.5502, 0.1463, 0.3946, 0.1706, 0.3946, 0.7542, 0.5502, 0.7299, 0.5502, 0.7299, 0.3946, 0.7542, 0.3946, 0.2922, 0.5502, 0.2679, 0.5502, 0.2679, 0.3946, 0.2922, 0.3946, 0.122, 0.5502, 0.09764, 0.5502, 0.09764, 0.3946, 0.122, 0.3946, 0.4381, 0.5511, 0.4624, 0.5511, 0.4624, 0.7067, 0.4381, 0.7067, 0.2193, 0.551, 0.2436, 0.5511, 0.2435, 0.7067, 0.2192, 0.7067, 0.853, 0.7075, 0.8773, 0.7075, 0.8773, 0.8632, 0.853, 0.8632, 0.5354, 0.5511, 0.5597, 0.5512, 0.5596, 0.7068, 0.5353, 0.7068, 0.3165, 0.5511, 0.3409, 0.5511, 0.3408, 0.7067, 0.3165, 0.7067, 0.122, 0.551, 0.1463, 0.551, 0.1463, 0.7067, 0.122, 0.7066, 0.4138, 0.5511, 0.4381, 0.5511, 0.4381, 0.7067, 0.4137, 0.7067, 0.195, 0.551, 0.2193, 0.551, 0.2192, 0.7067, 0.1949, 0.7067, 0.07337, 0.551, 0.09769, 0.551, 0.09764, 0.7066, 0.07332, 0.7066, 0.1706, 0.551, 0.195, 0.551, 0.1949, 0.7067, 0.1706, 0.7067, 0.5111, 0.5511, 0.5354, 0.5511, 0.5353, 0.7068, 0.511, 0.7068, 0.2922, 0.5511, 0.3165, 0.5511, 0.3165, 0.7067, 0.2922, 0.7067, 0.7314, 0.7075, 0.7557, 0.7075, 0.7557, 0.8632, 0.7314, 0.8632, 0.02474, 0.551, 0.04905, 0.551, 0.04901, 0.7066, 0.02469, 0.7066, 0.78, 0.7075, 0.8043, 0.7075, 0.8043, 0.8632, 0.78, 0.8632, 0.3895, 0.5511, 0.4138, 0.5511, 0.4137, 0.7067, 0.3894, 0.7067, 0.8287, 0.7075, 0.853, 0.7075, 0.853, 0.8632, 0.8287, 0.8632, 0.4867, 0.5511, 0.5111, 0.5511, 0.511, 0.7068, 0.4867, 0.7068, 0.8043, 0.7075, 0.8287, 0.7075, 0.8287, 0.8632, 0.8043, 0.8632, 0.3409, 0.5511, 0.3652, 0.5511, 0.3651, 0.7067, 0.3408, 0.7067, 0.0004204, 0.551, 0.02474, 0.551, 0.02469, 0.7066, 0.0003756, 0.7066, 0.7557, 0.7075, 0.78, 0.7075, 0.78, 0.8632, 0.7557, 0.8632, 0.5597, 0.5512, 0.584, 0.5512, 0.584, 0.7068, 0.5596, 0.7068, 0.04905, 0.551, 0.07337, 0.551, 0.07332, 0.7066, 0.04901, 0.7066, 0.7071, 0.7075, 0.7314, 0.7075, 0.7314, 0.8632, 0.7071, 0.8632, 0.2436, 0.5511, 0.2679, 0.5511, 0.2679, 0.7067, 0.2435, 0.7067, 0.4624, 0.5511, 0.4867, 0.5511, 0.4867, 0.7068, 0.4624, 0.7067, 0.09769, 0.551, 0.122, 0.551, 0.122, 0.7066, 0.09764, 0.7066, 0.3652, 0.5511, 0.3895, 0.5511, 0.3894, 0.7067, 0.3651, 0.7067, 0.1463, 0.551, 0.1706, 0.551, 0.1706, 0.7067, 0.1463, 0.7067, 0.8773, 0.7075, 0.9016, 0.7075, 0.9016, 0.8632, 0.8773, 0.8632, 0.2679, 0.5511, 0.2922, 0.5511, 0.2922, 0.7067, 0.2679, 0.7067, 0.4381, 0.5511, 0.4624, 0.5511, 0.4624, 0.7067, 0.4381, 0.7067, 0.2193, 0.551, 0.2436, 0.5511, 0.2435, 0.7067, 0.2192, 0.7067, 0.5354, 0.5511, 0.5597, 0.5512, 0.5596, 0.7068, 0.5353, 0.7068, 0.3165, 0.5511, 0.3409, 0.5511, 0.3408, 0.7067, 0.3165, 0.7067, 0.122, 0.551, 0.1463, 0.551, 0.1463, 0.7067, 0.122, 0.7066, 0.4138, 0.5511, 0.4381, 0.5511, 0.4381, 0.7067, 0.4137, 0.7067, 0.195, 0.551, 0.2193, 0.551, 0.2192, 0.7067, 0.1949, 0.7067, 0.07337, 0.551, 0.09769, 0.551, 0.09764, 0.7066, 0.07332, 0.7066, 0.1706, 0.551, 0.195, 0.551, 0.1949, 0.7067, 0.1706, 0.7067, 0.5111, 0.5511, 0.5354, 0.5511, 0.5353, 0.7068, 0.511, 0.7068, 0.2922, 0.5511, 0.3165, 0.5511, 0.3165, 0.7067, 0.2922, 0.7067, 0.02474, 0.551, 0.04905, 0.551, 0.04901, 0.7066, 0.02469, 0.7066, 0.3895, 0.5511, 0.4138, 0.5511, 0.4137, 0.7067, 0.3894, 0.7067, 0.4867, 0.5511, 0.5111, 0.5511, 0.511, 0.7068, 0.4867, 0.7068, 0.3409, 0.5511, 0.3652, 0.5511, 0.3651, 0.7067, 0.3408, 0.7067, 0.0004204, 0.551, 0.02474, 0.551, 0.02469, 0.7066, 0.0003756, 0.7066, 0.5597, 0.5512, 0.584, 0.5512, 0.584, 0.7068, 0.5596, 0.7068, 0.04905, 0.551, 0.07337, 0.551, 0.07332, 0.7066, 0.04901, 0.7066, 0.2436, 0.5511, 0.2679, 0.5511, 0.2679, 0.7067, 0.2435, 0.7067, 0.4624, 0.5511, 0.4867, 0.5511, 0.4867, 0.7068, 0.4624, 0.7067, 0.09769, 0.551, 0.122, 0.551, 0.122, 0.7066, 0.09764, 0.7066, 0.3652, 0.5511, 0.3895, 0.5511, 0.3894, 0.7067, 0.3651, 0.7067, 0.1463, 0.551, 0.1706, 0.551, 0.1706, 0.7067, 0.1463, 0.7067, 0.2679, 0.5511, 0.2922, 0.5511, 0.2922, 0.7067, 0.2679, 0.7067, 0.3894, 0.5502, 0.3651, 0.5502, 0.3651, 0.3946, 0.3894, 0.3946, 0.09764, 0.5502, 0.07333, 0.5502, 0.07332, 0.3946, 0.09764, 0.3946, 0.2192, 0.5502, 0.1949, 0.5502, 0.1949, 0.3946, 0.2192, 0.3946, 0.5353, 0.5502, 0.511, 0.5502, 0.511, 0.3946, 0.5353, 0.3946, 0.7785, 0.5502, 0.7542, 0.5502, 0.7542, 0.3946, 0.7785, 0.3946, 0.1463, 0.5502, 0.122, 0.5502, 0.122, 0.3946, 0.1463, 0.3946, 0.3651, 0.5502, 0.3408, 0.5502, 0.3408, 0.3946, 0.3651, 0.3946, 0.7299, 0.5502, 0.7056, 0.5502, 0.7056, 0.3946, 0.7299, 0.3946, 0.1949, 0.5502, 0.1706, 0.5502, 0.1706, 0.3946, 0.1949, 0.3946, 0.511, 0.5502, 0.4867, 0.5502, 0.4867, 0.3946, 0.511, 0.3946, 0.6812, 0.5502, 0.6569, 0.5502, 0.6569, 0.3946, 0.6812, 0.3946, 0.3408, 0.5502, 0.3165, 0.5502, 0.3165, 0.3946, 0.3408, 0.3946, 0.6326, 0.5502, 0.6083, 0.5502, 0.6083, 0.3946, 0.6326, 0.3946, 0.4867, 0.5502, 0.4624, 0.5502, 0.4624, 0.3946, 0.4867, 0.3946, 0.02469, 0.5502, 0.0003781, 0.5502, 0.0003756, 0.3946, 0.02469, 0.3946, 0.3165, 0.5502, 0.2922, 0.5502, 0.2922, 0.3946, 0.3165, 0.3946, 0.07333, 0.5502, 0.04901, 0.5502, 0.04901, 0.3946, 0.07332, 0.3946, 0.4624, 0.5502, 0.4381, 0.5502, 0.4381, 0.3946, 0.4624, 0.3946, 0.04901, 0.5502, 0.02469, 0.5502, 0.02469, 0.3946, 0.04901, 0.3946, 0.5597, 0.5502, 0.5353, 0.5502, 0.5353, 0.3946, 0.5597, 0.3946, 0.2435, 0.5502, 0.2192, 0.5502, 0.2192, 0.3946, 0.2435, 0.3946, 0.6083, 0.5502, 0.584, 0.5502, 0.584, 0.3946, 0.6083, 0.3946, 0.4138, 0.5502, 0.3894, 0.5502, 0.3894, 0.3946, 0.4138, 0.3946, 0.584, 0.5502, 0.5597, 0.5502, 0.5597, 0.3946, 0.584, 0.3946, 0.6569, 0.5502, 0.6326, 0.5502, 0.6326, 0.3946, 0.6569, 0.3946, 0.2679, 0.5502, 0.2435, 0.5502, 0.2435, 0.3946, 0.2679, 0.3946, 0.7056, 0.5502, 0.6812, 0.5502, 0.6812, 0.3946, 0.7056, 0.3946, 0.4381, 0.5502, 0.4138, 0.5502, 0.4138, 0.3946, 0.4381, 0.3946, 0.1706, 0.5502, 0.1463, 0.5502, 0.1463, 0.3946, 0.1706, 0.3946, 0.7542, 0.5502, 0.7299, 0.5502, 0.7299, 0.3946, 0.7542, 0.3946, 0.2922, 0.5502, 0.2679, 0.5502, 0.2679, 0.3946, 0.2922, 0.3946, 0.122, 0.5502, 0.09764, 0.5502, 0.09764, 0.3946, 0.122, 0.3946, 0.8036, 0.3946, 0.8279, 0.3946, 0.8279, 0.4919, 0.8036, 0.4919, 0.8765, 0.3946, 0.9008, 0.3946, 0.9008, 0.4919, 0.8765, 0.4919, 0.7793, 0.3946, 0.8036, 0.3946, 0.8036, 0.4919, 0.7793, 0.4919, 0.9251, 0.3946, 0.9495, 0.3946, 0.9495, 0.4919, 0.9251, 0.4919, 0.8279, 0.3946, 0.8522, 0.3946, 0.8522, 0.4919, 0.8279, 0.4919, 0.8522, 0.3946, 0.8765, 0.3946, 0.8765, 0.4919, 0.8522, 0.4919, 0.9008, 0.3946, 0.9251, 0.3946, 0.9251, 0.4919, 0.9008, 0.4919, 0.8283, 0.2945, 0.8527, 0.2945, 0.8526, 0.3917, 0.8283, 0.3917, 0.804, 0.2945, 0.8283, 0.2945, 0.8283, 0.3917, 0.804, 0.3917, 0.7311, 0.2944, 0.7554, 0.2944, 0.7554, 0.3917, 0.731, 0.3917, 0.7797, 0.2944, 0.804, 0.2945, 0.804, 0.3917, 0.7797, 0.3917, 0.877, 0.2945, 0.9013, 0.2945, 0.9012, 0.3918, 0.8769, 0.3918, 0.8527, 0.2945, 0.877, 0.2945, 0.8769, 0.3918, 0.8526, 0.3917, 0.7554, 0.2944, 0.7797, 0.2944, 0.7797, 0.3917, 0.7554, 0.3917, 0.8283, 0.1957, 0.804, 0.1957, 0.804, 0.09839, 0.8283, 0.09839, 0.804, 0.1957, 0.7797, 0.1957, 0.7797, 0.09839, 0.804, 0.09839, 0.7797, 0.1957, 0.7554, 0.1957, 0.7554, 0.09839, 0.7797, 0.09839, 0.9256, 0.1957, 0.9012, 0.1957, 0.9012, 0.09839, 0.9256, 0.09839, 0.7554, 0.1957, 0.731, 0.1957, 0.731, 0.09839, 0.7554, 0.09839, 0.8526, 0.1957, 0.8283, 0.1957, 0.8283, 0.09839, 0.8526, 0.09839, 0.8769, 0.1957, 0.8526, 0.1957, 0.8526, 0.09839, 0.8769, 0.09839, 0.9012, 0.1957, 0.8769, 0.1957, 0.8769, 0.09839, 0.9012, 0.09839, 0.8526, 0.1964, 0.8769, 0.1964, 0.8769, 0.2937, 0.8526, 0.2937, 0.8283, 0.1964, 0.8526, 0.1964, 0.8526, 0.2937, 0.8283, 0.2937, 0.804, 0.1964, 0.8283, 0.1964, 0.8283, 0.2937, 0.804, 0.2937, 0.7797, 0.1964, 0.804, 0.1964, 0.804, 0.2937, 0.7797, 0.2937, 0.8769, 0.1964, 0.9012, 0.1964, 0.9012, 0.2937, 0.8769, 0.2937, 0.731, 0.1964, 0.7554, 0.1964, 0.7554, 0.2937, 0.731, 0.2937, 0.9012, 0.1964, 0.9256, 0.1964, 0.9256, 0.2937, 0.9012, 0.2937, 0.7554, 0.1964, 0.7797, 0.1964, 0.7797, 0.2937, 0.7554, 0.2937, 0.78, 0.9612, 0.7557, 0.9612, 0.7557, 0.8639, 0.78, 0.8639, 0.853, 0.9612, 0.8287, 0.9612, 0.8287, 0.8639, 0.853, 0.8639, 0.7557, 0.9612, 0.7314, 0.9612, 0.7314, 0.8639, 0.7557, 0.8639, 0.7314, 0.9612, 0.7071, 0.9612, 0.7071, 0.8639, 0.7314, 0.8639, 0.8043, 0.9612, 0.78, 0.9612, 0.78, 0.8639, 0.8043, 0.8639, 0.8773, 0.9612, 0.853, 0.9612, 0.853, 0.8639, 0.8773, 0.8639, 0.8287, 0.9612, 0.8043, 0.9612, 0.8043, 0.8639, 0.8287, 0.8639, 0.9996, 0.8291, 0.9996, 0.8534, 0.9024, 0.8534, 0.9024, 0.8291, 0.9996, 0.7319, 0.9996, 0.7562, 0.9024, 0.7562, 0.9024, 0.7319, 0.9996, 0.7562, 0.9996, 0.7805, 0.9024, 0.7805, 0.9024, 0.7562, 0.9996, 0.8048, 0.9996, 0.8291, 0.9024, 0.8291, 0.9024, 0.8048, 0.9996, 0.7075, 0.9996, 0.7319, 0.9024, 0.7319, 0.9024, 0.7075, 0.9996, 0.7805, 0.9996, 0.8048, 0.9024, 0.8048, 0.9024, 0.7805, 0.9996, 0.8534, 0.9996, 0.8778, 0.9024, 0.8778, 0.9024, 0.8534, 0.5604, 0.8056, 0.5847, 0.8056, 0.5847, 0.9028, 0.5604, 0.9028, 0.4388, 0.8056, 0.4632, 0.8056, 0.4632, 0.9028, 0.4388, 0.9028, 0.6091, 0.8056, 0.6334, 0.8056, 0.6334, 0.9028, 0.6091, 0.9028, 0.6577, 0.8056, 0.682, 0.8056, 0.682, 0.9028, 0.6577, 0.9028, 0.4632, 0.8056, 0.4875, 0.8056, 0.4875, 0.9028, 0.4632, 0.9028, 0.4145, 0.8056, 0.4388, 0.8056, 0.4388, 0.9028, 0.4145, 0.9028, 0.5118, 0.8056, 0.5361, 0.8056, 0.5361, 0.9028, 0.5118, 0.9028, 0.682, 0.8056, 0.7063, 0.8056, 0.7063, 0.9028, 0.682, 0.9028, 0.3902, 0.8056, 0.4145, 0.8056, 0.4145, 0.9028, 0.3902, 0.9028, 0.6334, 0.8056, 0.6577, 0.8056, 0.6577, 0.9028, 0.6334, 0.9028, 0.5847, 0.8056, 0.6091, 0.8056, 0.6091, 0.9028, 0.5847, 0.9028, 0.4875, 0.8056, 0.5118, 0.8056, 0.5118, 0.9028, 0.4875, 0.9028, 0.5361, 0.8056, 0.5604, 0.8056, 0.5604, 0.9028, 0.5361, 0.9028, 0.122, 0.8299, 0.1463, 0.8299, 0.1463, 0.9272, 0.122, 0.9272, 0.2192, 0.8299, 0.2435, 0.8299, 0.2435, 0.9272, 0.2192, 0.9272, 0.1949, 0.8299, 0.2192, 0.8299, 0.2192, 0.9272, 0.1949, 0.9272, 0.0003756, 0.8299, 0.02469, 0.8299, 0.02469, 0.9272, 0.0003756, 0.9272, 0.1706, 0.8299, 0.1949, 0.8299, 0.1949, 0.9272, 0.1706, 0.9272, 0.04901, 0.8299, 0.07332, 0.8299, 0.07332, 0.9272, 0.04901, 0.9272, 0.09764, 0.8299, 0.122, 0.8299, 0.122, 0.9272, 0.09764, 0.9272, 0.07332, 0.8299, 0.09764, 0.8299, 0.09764, 0.9272, 0.07332, 0.9272, 0.2435, 0.8299, 0.2679, 0.8299, 0.2679, 0.9272, 0.2435, 0.9272, 0.02469, 0.8299, 0.04901, 0.8299, 0.04901, 0.9272, 0.02469, 0.9272, 0.2679, 0.8299, 0.2922, 0.8299, 0.2922, 0.9272, 0.2679, 0.9272, 0.2922, 0.8299, 0.3165, 0.8299, 0.3165, 0.9272, 0.2922, 0.9272, 0.1463, 0.8299, 0.1706, 0.8299, 0.1706, 0.9272, 0.1463, 0.9272, 0.5848, 0.6733, 0.5848, 0.649, 0.6091, 0.649, 0.6091, 0.6733, 0.6091, 0.6733, 0.6091, 0.649, 0.6334, 0.649, 0.6334, 0.6733, 0.6334, 0.6733, 0.6334, 0.649, 0.6577, 0.649, 0.6577, 0.6733, 0.6577, 0.6733, 0.6577, 0.649, 0.682, 0.649, 0.682, 0.6733, 0.682, 0.6733, 0.682, 0.649, 0.7063, 0.649, 0.7063, 0.6733, 0.7063, 0.6733, 0.7063, 0.649, 0.7307, 0.649, 0.7307, 0.6733, 0.7307, 0.6733, 0.7307, 0.649, 0.755, 0.649, 0.755, 0.6733, 0.3897, 0.391, 0.3897, 0.3667, 0.414, 0.3667, 0.414, 0.391, 0.414, 0.391, 0.414, 0.3667, 0.4383, 0.3667, 0.4383, 0.391, 0.4383, 0.391, 0.4383, 0.3667, 0.4627, 0.3667, 0.4627, 0.391, 0.4627, 0.391, 0.4627, 0.3667, 0.487, 0.3667, 0.487, 0.391, 0.487, 0.391, 0.487, 0.3667, 0.5113, 0.3667, 0.5113, 0.391, 0.5113, 0.391, 0.5113, 0.3667, 0.5356, 0.3667, 0.5356, 0.391, 0.5356, 0.391, 0.5356, 0.3667, 0.5599, 0.3667, 0.5599, 0.391, 0.0003756, 0.7076, 0.0247, 0.7076, 0.0247, 0.7319, 0.0003833, 0.7319, 0.0247, 0.7076, 0.04902, 0.7076, 0.04902, 0.7319, 0.0247, 0.7319, 0.04902, 0.7076, 0.07334, 0.7076, 0.07334, 0.7319, 0.04902, 0.7319, 0.07334, 0.7076, 0.09766, 0.7076, 0.09766, 0.7319, 0.07334, 0.7319, 0.09766, 0.7076, 0.122, 0.7076, 0.122, 0.7319, 0.09766, 0.7319, 0.122, 0.7076, 0.1463, 0.7076, 0.1463, 0.7319, 0.122, 0.7319, 0.1463, 0.7076, 0.1706, 0.7076, 0.1706, 0.7319, 0.1463, 0.7319, 0.1706, 0.7076, 0.1949, 0.7076, 0.1949, 0.7319, 0.1706, 0.7319, 0.1949, 0.7076, 0.2192, 0.7075, 0.2192, 0.7319, 0.1949, 0.7319, 0.2192, 0.7075, 0.2436, 0.7075, 0.2436, 0.7319, 0.2192, 0.7319, 0.2436, 0.7075, 0.2679, 0.7075, 0.2679, 0.7319, 0.2436, 0.7319, 0.2679, 0.7075, 0.2922, 0.7075, 0.2922, 0.7319, 0.2679, 0.7319, 0.2922, 0.7075, 0.3165, 0.7075, 0.3165, 0.7319, 0.2922, 0.7319, 0.3165, 0.7075, 0.3408, 0.7075, 0.3408, 0.7319, 0.3165, 0.7319, 0.3408, 0.7075, 0.3651, 0.7075, 0.3651, 0.7319, 0.3408, 0.7319, 0.3651, 0.7075, 0.3895, 0.7075, 0.3895, 0.7319, 0.3651, 0.7319, 0.5848, 0.6984, 0.5848, 0.6741, 0.6091, 0.6741, 0.6091, 0.6984, 0.6091, 0.6984, 0.6091, 0.6741, 0.6334, 0.6741, 0.6334, 0.6984, 0.6334, 0.6984, 0.6334, 0.6741, 0.6577, 0.6741, 0.6577, 0.6984, 0.6577, 0.6984, 0.6577, 0.6741, 0.682, 0.6741, 0.682, 0.6984, 0.682, 0.6984, 0.682, 0.6741, 0.7063, 0.6741, 0.7063, 0.6984, 0.7063, 0.6984, 0.7063, 0.6741, 0.7307, 0.6741, 0.7307, 0.6984, 0.7307, 0.6984, 0.7307, 0.6741, 0.755, 0.6741, 0.755, 0.6984, 0.3897, 0.3659, 0.3897, 0.3416, 0.414, 0.3416, 0.414, 0.3659, 0.414, 0.3659, 0.414, 0.3416, 0.4383, 0.3416, 0.4383, 0.3659, 0.4383, 0.3659, 0.4383, 0.3416, 0.4627, 0.3416, 0.4627, 0.3659, 0.4627, 0.3659, 0.4627, 0.3416, 0.487, 0.3416, 0.487, 0.3659, 0.487, 0.3659, 0.487, 0.3416, 0.5113, 0.3416, 0.5113, 0.3659, 0.5113, 0.3659, 0.5113, 0.3416, 0.5356, 0.3416, 0.5356, 0.3659, 0.5356, 0.3659, 0.5356, 0.3416, 0.5599, 0.3416, 0.5599, 0.3659, 0.0003756, 0.9279, 0.02469, 0.9279, 0.02469, 0.9522, 0.0003789, 0.9523, 0.02469, 0.9279, 0.04901, 0.9279, 0.04901, 0.9522, 0.02469, 0.9522, 0.04901, 0.9279, 0.07332, 0.9279, 0.07333, 0.9522, 0.04901, 0.9522, 0.07332, 0.9279, 0.09764, 0.9279, 0.09764, 0.9522, 0.07333, 0.9522, 0.09764, 0.9279, 0.122, 0.9279, 0.122, 0.9522, 0.09764, 0.9522, 0.122, 0.9279, 0.1463, 0.9279, 0.1463, 0.9522, 0.122, 0.9522, 0.1463, 0.9279, 0.1706, 0.9279, 0.1706, 0.9522, 0.1463, 0.9522, 0.1706, 0.9279, 0.1949, 0.9279, 0.1949, 0.9522, 0.1706, 0.9522, 0.1949, 0.9279, 0.2192, 0.9279, 0.2192, 0.9522, 0.1949, 0.9522, 0.2192, 0.9279, 0.2435, 0.9279, 0.2435, 0.9522, 0.2192, 0.9522, 0.2435, 0.9279, 0.2679, 0.9279, 0.2679, 0.9522, 0.2435, 0.9522, 0.2679, 0.9279, 0.2922, 0.9279, 0.2922, 0.9522, 0.2679, 0.9522, 0.2922, 0.9279, 0.3165, 0.9279, 0.3165, 0.9522, 0.2922, 0.9522, 0.3165, 0.9279, 0.3408, 0.9279, 0.3408, 0.9522, 0.3165, 0.9522, 0.3408, 0.9279, 0.3651, 0.9279, 0.3651, 0.9522, 0.3408, 0.9522, 0.3651, 0.9279, 0.3894, 0.9279, 0.3894, 0.9522, 0.3651, 0.9522, 0.731, 0.0003787, 0.7554, 0.0003779, 0.7554, 0.02469, 0.731, 0.0247, 0.7554, 0.0003779, 0.7797, 0.0003771, 0.7797, 0.02469, 0.7554, 0.02469, 0.7797, 0.0003771, 0.804, 0.0003765, 0.804, 0.02469, 0.7797, 0.02469, 0.804, 0.0003765, 0.8283, 0.0003761, 0.8283, 0.02469, 0.804, 0.02469, 0.8283, 0.0003761, 0.8526, 0.0003758, 0.8526, 0.02469, 0.8283, 0.02469, 0.8526, 0.0003758, 0.8769, 0.0003757, 0.8769, 0.02469, 0.8526, 0.02469, 0.8769, 0.0003757, 0.9012, 0.0003756, 0.9012, 0.02469, 0.8769, 0.02469, 0.9012, 0.0003756, 0.9256, 0.0003756, 0.9256, 0.02469, 0.9012, 0.02469, 0.804, 0.02469, 0.8283, 0.02469, 0.8283, 0.04901, 0.804, 0.04901, 0.8283, 0.02469, 0.8526, 0.02469, 0.8526, 0.04901, 0.8283, 0.04901, 0.804, 0.04901, 0.8283, 0.04901, 0.8283, 0.07332, 0.804, 0.07332, 0.8283, 0.04901, 0.8526, 0.04901, 0.8526, 0.07332, 0.8283, 0.07332, 0.804, 0.07332, 0.8283, 0.07332, 0.8283, 0.09764, 0.804, 0.09764, 0.8283, 0.07332, 0.8526, 0.07332, 0.8526, 0.09764, 0.8283, 0.09764, 0.1706, 0.7319, 0.1949, 0.7319, 0.1949, 0.7562, 0.1706, 0.7562, 0.1949, 0.7319, 0.2192, 0.7319, 0.2193, 0.7562, 0.1949, 0.7562, 0.1706, 0.7562, 0.1949, 0.7562, 0.1949, 0.7805, 0.1706, 0.7805, 0.1949, 0.7562, 0.2193, 0.7562, 0.2193, 0.7805, 0.1949, 0.7805, 0.1706, 0.7805, 0.1949, 0.7805, 0.1949, 0.8048, 0.1706, 0.8048, 0.1949, 0.7805, 0.2193, 0.7805, 0.2193, 0.8048, 0.1949, 0.8048, 0.09769, 0.8048, 0.122, 0.8048, 0.122, 0.8291, 0.09769, 0.8291, 0.122, 0.8048, 0.1463, 0.8048, 0.1463, 0.8291, 0.122, 0.8291, 0.1463, 0.8048, 0.1706, 0.8048, 0.1706, 0.8291, 0.1463, 0.8291, 0.1706, 0.8048, 0.1949, 0.8048, 0.195, 0.8291, 0.1706, 0.8291, 0.1949, 0.8048, 0.2193, 0.8048, 0.2193, 0.8291, 0.195, 0.8291, 0.2193, 0.8048, 0.2436, 0.8048, 0.2436, 0.8291, 0.2193, 0.8291, 0.2436, 0.8048, 0.2679, 0.8048, 0.2679, 0.8291, 0.2436, 0.8291, 0.2679, 0.8048, 0.2922, 0.8048, 0.2922, 0.8291, 0.2679, 0.8291, 0.731, 0.0003787, 0.7554, 0.0003779, 0.7554, 0.02469, 0.731, 0.0247, 0.7554, 0.0003779, 0.7797, 0.0003771, 0.7797, 0.02469, 0.7554, 0.02469, 0.7797, 0.0003771, 0.804, 0.0003765, 0.804, 0.02469, 0.7797, 0.02469, 0.804, 0.0003765, 0.8283, 0.0003761, 0.8283, 0.02469, 0.804, 0.02469, 0.8283, 0.0003761, 0.8526, 0.0003758, 0.8526, 0.02469, 0.8283, 0.02469, 0.8526, 0.0003758, 0.8769, 0.0003757, 0.8769, 0.02469, 0.8526, 0.02469, 0.8769, 0.0003757, 0.9012, 0.0003756, 0.9012, 0.02469, 0.8769, 0.02469, 0.9012, 0.0003756, 0.9256, 0.0003756, 0.9256, 0.02469, 0.9012, 0.02469, 0.804, 0.02469, 0.8283, 0.02469, 0.8283, 0.04901, 0.804, 0.04901, 0.8283, 0.02469, 0.8526, 0.02469, 0.8526, 0.04901, 0.8283, 0.04901, 0.804, 0.04901, 0.8283, 0.04901, 0.8283, 0.07332, 0.804, 0.07332, 0.8283, 0.04901, 0.8526, 0.04901, 0.8526, 0.07332, 0.8283, 0.07332, 0.804, 0.07332, 0.8283, 0.07332, 0.8283, 0.09764, 0.804, 0.09764, 0.8283, 0.07332, 0.8526, 0.07332, 0.8526, 0.09764, 0.8283, 0.09764, 0.0003756, 0.7076, 0.0247, 0.7076, 0.0247, 0.7319, 0.0003833, 0.7319, 0.0247, 0.7076, 0.04902, 0.7076, 0.04902, 0.7319, 0.0247, 0.7319, 0.04902, 0.7076, 0.07334, 0.7076, 0.07334, 0.7319, 0.04902, 0.7319, 0.07334, 0.7076, 0.09766, 0.7076, 0.09766, 0.7319, 0.07334, 0.7319, 0.09766, 0.7076, 0.122, 0.7076, 0.122, 0.7319, 0.09766, 0.7319, 0.122, 0.7076, 0.1463, 0.7076, 0.1463, 0.7319, 0.122, 0.7319, 0.1463, 0.7076, 0.1706, 0.7076, 0.1706, 0.7319, 0.1463, 0.7319, 0.1706, 0.7076, 0.1949, 0.7076, 0.1949, 0.7319, 0.1706, 0.7319, 0.1949, 0.7076, 0.2192, 0.7075, 0.2192, 0.7319, 0.1949, 0.7319, 0.2192, 0.7075, 0.2436, 0.7075, 0.2436, 0.7319, 0.2192, 0.7319, 0.2436, 0.7075, 0.2679, 0.7075, 0.2679, 0.7319, 0.2436, 0.7319, 0.2679, 0.7075, 0.2922, 0.7075, 0.2922, 0.7319, 0.2679, 0.7319, 0.2922, 0.7075, 0.3165, 0.7075, 0.3165, 0.7319, 0.2922, 0.7319, 0.3165, 0.7075, 0.3408, 0.7075, 0.3408, 0.7319, 0.3165, 0.7319, 0.3408, 0.7075, 0.3651, 0.7075, 0.3651, 0.7319, 0.3408, 0.7319, 0.3651, 0.7075, 0.3895, 0.7075, 0.3895, 0.7319, 0.3651, 0.7319, 0.1706, 0.7319, 0.1949, 0.7319, 0.1949, 0.7562, 0.1706, 0.7562, 0.1949, 0.7319, 0.2192, 0.7319, 0.2193, 0.7562, 0.1949, 0.7562, 0.1706, 0.7562, 0.1949, 0.7562, 0.1949, 0.7805, 0.1706, 0.7805, 0.1949, 0.7562, 0.2193, 0.7562, 0.2193, 0.7805, 0.1949, 0.7805, 0.1706, 0.7805, 0.1949, 0.7805, 0.1949, 0.8048, 0.1706, 0.8048, 0.1949, 0.7805, 0.2193, 0.7805, 0.2193, 0.8048, 0.1949, 0.8048, 0.09769, 0.8048, 0.122, 0.8048, 0.122, 0.8291, 0.09769, 0.8291, 0.122, 0.8048, 0.1463, 0.8048, 0.1463, 0.8291, 0.122, 0.8291, 0.1463, 0.8048, 0.1706, 0.8048, 0.1706, 0.8291, 0.1463, 0.8291, 0.1706, 0.8048, 0.1949, 0.8048, 0.195, 0.8291, 0.1706, 0.8291, 0.1949, 0.8048, 0.2193, 0.8048, 0.2193, 0.8291, 0.195, 0.8291, 0.2193, 0.8048, 0.2436, 0.8048, 0.2436, 0.8291, 0.2193, 0.8291, 0.2436, 0.8048, 0.2679, 0.8048, 0.2679, 0.8291, 0.2436, 0.8291, 0.2679, 0.8048, 0.2922, 0.8048, 0.2922, 0.8291, 0.2679, 0.8291, 0.5847, 0.8048, 0.5604, 0.8048, 0.5604, 0.7075, 0.5847, 0.7075, 0.4145, 0.8048, 0.3902, 0.8048, 0.3902, 0.7075, 0.4145, 0.7075, 0.6334, 0.8048, 0.6091, 0.8048, 0.6091, 0.7075, 0.6334, 0.7075, 0.5118, 0.8048, 0.4875, 0.8048, 0.4875, 0.7075, 0.5118, 0.7075, 0.682, 0.8048, 0.6577, 0.8048, 0.6577, 0.7075, 0.682, 0.7075, 0.4875, 0.8048, 0.4632, 0.8048, 0.4632, 0.7075, 0.4875, 0.7075, 0.5604, 0.8048, 0.5361, 0.8048, 0.5361, 0.7075, 0.5604, 0.7075, 0.5361, 0.8048, 0.5118, 0.8048, 0.5118, 0.7075, 0.5361, 0.7075, 0.4388, 0.8048, 0.4145, 0.8048, 0.4145, 0.7075, 0.4388, 0.7075, 0.7063, 0.8048, 0.682, 0.8048, 0.682, 0.7075, 0.7063, 0.7075, 0.6577, 0.8048, 0.6334, 0.8048, 0.6334, 0.7075, 0.6577, 0.7075, 0.4632, 0.8048, 0.4388, 0.8048, 0.4388, 0.7075, 0.4632, 0.7075, 0.6091, 0.8048, 0.5847, 0.8048, 0.5847, 0.7075, 0.6091, 0.7075, 0.8766, 0.6483, 0.8522, 0.6483, 0.8522, 0.551, 0.8766, 0.551, 0.9009, 0.6483, 0.8766, 0.6483, 0.8766, 0.551, 0.9009, 0.551, 0.6091, 0.6483, 0.5848, 0.6483, 0.5848, 0.551, 0.6091, 0.551, 0.6577, 0.6482, 0.6334, 0.6483, 0.6334, 0.551, 0.6577, 0.551, 0.7063, 0.6482, 0.682, 0.6482, 0.682, 0.551, 0.7063, 0.551, 0.7793, 0.6482, 0.755, 0.6482, 0.755, 0.551, 0.7793, 0.551, 0.755, 0.6482, 0.7307, 0.6482, 0.7307, 0.551, 0.755, 0.551, 0.8036, 0.6482, 0.7793, 0.6482, 0.7793, 0.551, 0.8036, 0.551, 0.7307, 0.6482, 0.7063, 0.6482, 0.7063, 0.551, 0.7307, 0.551, 0.682, 0.6482, 0.6577, 0.6482, 0.6577, 0.551, 0.682, 0.551, 0.8522, 0.6483, 0.8279, 0.6482, 0.8279, 0.551, 0.8522, 0.551, 0.6334, 0.6483, 0.6091, 0.6483, 0.6091, 0.551, 0.6334, 0.551, 0.8279, 0.6482, 0.8036, 0.6482, 0.8036, 0.551, 0.8279, 0.551, 0.3898, 0.0004049, 0.4141, 0.0004091, 0.4141, 0.02472, 0.3898, 0.02472, 0.4141, 0.0004091, 0.4384, 0.0004134, 0.4384, 0.02473, 0.4141, 0.02472, 0.4384, 0.0004134, 0.4627, 0.0004177, 0.4627, 0.02473, 0.4384, 0.02473, 0.4627, 0.0004177, 0.4871, 0.0004221, 0.4871, 0.02473, 0.4627, 0.02473, 0.4871, 0.0004221, 0.5114, 0.0004267, 0.5114, 0.02474, 0.4871, 0.02473, 0.5114, 0.0004267, 0.5357, 0.0004312, 0.5357, 0.02474, 0.5114, 0.02474, 0.5843, 0.0004084, 0.6086, 0.0004029, 0.6086, 0.02472, 0.5843, 0.02472, 0.6086, 0.0004029, 0.6329, 0.0003975, 0.6329, 0.02471, 0.6086, 0.02472, 0.6329, 0.0003975, 0.6572, 0.000392, 0.6572, 0.02471, 0.6329, 0.02471, 0.6572, 0.000392, 0.6815, 0.0003865, 0.6815, 0.0247, 0.6572, 0.02471, 0.6815, 0.0003865, 0.7059, 0.000381, 0.7059, 0.0247, 0.6815, 0.0247, 0.7059, 0.000381, 0.7302, 0.0003756, 0.7302, 0.02469, 0.7059, 0.0247, 0.3898, 0.02472, 0.4141, 0.02472, 0.4141, 0.04903, 0.3898, 0.04903, 0.4141, 0.02472, 0.4384, 0.02473, 0.4384, 0.04904, 0.4141, 0.04903, 0.4384, 0.02473, 0.4627, 0.02473, 0.4627, 0.04904, 0.4384, 0.04904, 0.4627, 0.02473, 0.4871, 0.02473, 0.487, 0.04905, 0.4627, 0.04904, 0.4871, 0.02473, 0.5114, 0.02474, 0.5114, 0.04905, 0.487, 0.04905, 0.5114, 0.02474, 0.5357, 0.02474, 0.5357, 0.04906, 0.5114, 0.04905, 0.5843, 0.02472, 0.6086, 0.02472, 0.6086, 0.04903, 0.5843, 0.04904, 0.6086, 0.02472, 0.6329, 0.02471, 0.6329, 0.04903, 0.6086, 0.04903, 0.6329, 0.02471, 0.6572, 0.02471, 0.6572, 0.04902, 0.6329, 0.04903, 0.6572, 0.02471, 0.6815, 0.0247, 0.6815, 0.04902, 0.6572, 0.04902, 0.6815, 0.0247, 0.7059, 0.0247, 0.7059, 0.04901, 0.6815, 0.04902, 0.7059, 0.0247, 0.7302, 0.02469, 0.7302, 0.04901, 0.7059, 0.04901, 0.3898, 0.04903, 0.4141, 0.04903, 0.4141, 0.07335, 0.3898, 0.07334, 0.4141, 0.04903, 0.4384, 0.04904, 0.4384, 0.07335, 0.4141, 0.07335, 0.4384, 0.04904, 0.4627, 0.04904, 0.4627, 0.07335, 0.4384, 0.07335, 0.4627, 0.04904, 0.487, 0.04905, 0.487, 0.07336, 0.4627, 0.07335, 0.487, 0.04905, 0.5114, 0.04905, 0.5114, 0.07336, 0.487, 0.07336, 0.5114, 0.04905, 0.5357, 0.04906, 0.5357, 0.07337, 0.5114, 0.07336, 0.5843, 0.04904, 0.6086, 0.04903, 0.6086, 0.07335, 0.5843, 0.07335, 0.6086, 0.04903, 0.6329, 0.04903, 0.6329, 0.07334, 0.6086, 0.07335, 0.6329, 0.04903, 0.6572, 0.04902, 0.6572, 0.07334, 0.6329, 0.07334, 0.6572, 0.04902, 0.6815, 0.04902, 0.6816, 0.07333, 0.6572, 0.07334, 0.6815, 0.04902, 0.7059, 0.04901, 0.7059, 0.07333, 0.6816, 0.07333, 0.7059, 0.04901, 0.7302, 0.04901, 0.7302, 0.07332, 0.7059, 0.07333, 0.3898, 0.07334, 0.4141, 0.07335, 0.4141, 0.09766, 0.3898, 0.09765, 0.4141, 0.07335, 0.4384, 0.07335, 0.4384, 0.09766, 0.4141, 0.09766, 0.4384, 0.07335, 0.4627, 0.07335, 0.4627, 0.09766, 0.4384, 0.09766, 0.6572, 0.07334, 0.6816, 0.07333, 0.6816, 0.09765, 0.6572, 0.09765, 0.6816, 0.07333, 0.7059, 0.07333, 0.7059, 0.09764, 0.6816, 0.09765, 0.7059, 0.07333, 0.7302, 0.07332, 0.7302, 0.09763, 0.7059, 0.09764, 0.3898, 0.09765, 0.4141, 0.09766, 0.4141, 0.122, 0.3898, 0.122, 0.4141, 0.09766, 0.4384, 0.09766, 0.4384, 0.122, 0.4141, 0.122, 0.4384, 0.09766, 0.4627, 0.09766, 0.4627, 0.122, 0.4384, 0.122, 0.4627, 0.09766, 0.487, 0.09767, 0.487, 0.122, 0.4627, 0.122, 0.487, 0.09767, 0.5114, 0.09767, 0.5114, 0.122, 0.487, 0.122, 0.5114, 0.09767, 0.5357, 0.09766, 0.5357, 0.122, 0.5114, 0.122, 0.5357, 0.09766, 0.56, 0.09766, 0.56, 0.122, 0.5357, 0.122, 0.56, 0.09766, 0.5843, 0.09766, 0.5843, 0.122, 0.56, 0.122, 0.5843, 0.09766, 0.6086, 0.09766, 0.6086, 0.122, 0.5843, 0.122, 0.6086, 0.09766, 0.6329, 0.09765, 0.6329, 0.122, 0.6086, 0.122, 0.6329, 0.09765, 0.6572, 0.09765, 0.6572, 0.122, 0.6329, 0.122, 0.6572, 0.09765, 0.6816, 0.09765, 0.6816, 0.122, 0.6572, 0.122, 0.6816, 0.09765, 0.7059, 0.09764, 0.7059, 0.122, 0.6816, 0.122, 0.7059, 0.09764, 0.7302, 0.09763, 0.7302, 0.1219, 0.7059, 0.122, 0.3898, 0.122, 0.4141, 0.122, 0.4141, 0.1463, 0.3898, 0.1463, 0.4141, 0.122, 0.4384, 0.122, 0.4384, 0.1463, 0.4141, 0.1463, 0.4384, 0.122, 0.4627, 0.122, 0.4627, 0.1463, 0.4384, 0.1463, 0.4627, 0.122, 0.487, 0.122, 0.487, 0.1463, 0.4627, 0.1463, 0.487, 0.122, 0.5114, 0.122, 0.5114, 0.1463, 0.487, 0.1463, 0.5114, 0.122, 0.5357, 0.122, 0.5357, 0.1463, 0.5114, 0.1463, 0.5357, 0.122, 0.56, 0.122, 0.56, 0.1463, 0.5357, 0.1463, 0.56, 0.122, 0.5843, 0.122, 0.5843, 0.1463, 0.56, 0.1463, 0.5843, 0.122, 0.6086, 0.122, 0.6086, 0.1463, 0.5843, 0.1463, 0.6086, 0.122, 0.6329, 0.122, 0.6329, 0.1463, 0.6086, 0.1463, 0.6329, 0.122, 0.6572, 0.122, 0.6573, 0.1463, 0.6329, 0.1463, 0.6572, 0.122, 0.6816, 0.122, 0.6816, 0.1463, 0.6573, 0.1463, 0.6816, 0.122, 0.7059, 0.122, 0.7059, 0.1463, 0.6816, 0.1463, 0.7059, 0.122, 0.7302, 0.1219, 0.7302, 0.1463, 0.7059, 0.1463, 0.3898, 0.1463, 0.4141, 0.1463, 0.4141, 0.1706, 0.3898, 0.1706, 0.4141, 0.1463, 0.4384, 0.1463, 0.4384, 0.1706, 0.4141, 0.1706, 0.4384, 0.1463, 0.4627, 0.1463, 0.4627, 0.1706, 0.4384, 0.1706, 0.4627, 0.1463, 0.487, 0.1463, 0.487, 0.1706, 0.4627, 0.1706, 0.487, 0.1463, 0.5114, 0.1463, 0.5114, 0.1706, 0.487, 0.1706, 0.5114, 0.1463, 0.5357, 0.1463, 0.5357, 0.1706, 0.5114, 0.1706, 0.5357, 0.1463, 0.56, 0.1463, 0.56, 0.1706, 0.5357, 0.1706, 0.56, 0.1463, 0.5843, 0.1463, 0.5843, 0.1706, 0.56, 0.1706, 0.5843, 0.1463, 0.6086, 0.1463, 0.6086, 0.1706, 0.5843, 0.1706, 0.6086, 0.1463, 0.6329, 0.1463, 0.6329, 0.1706, 0.6086, 0.1706, 0.6329, 0.1463, 0.6573, 0.1463, 0.6573, 0.1706, 0.6329, 0.1706, 0.6573, 0.1463, 0.6816, 0.1463, 0.6816, 0.1706, 0.6573, 0.1706, 0.6816, 0.1463, 0.7059, 0.1463, 0.7059, 0.1706, 0.6816, 0.1706, 0.7059, 0.1463, 0.7302, 0.1463, 0.7302, 0.1706, 0.7059, 0.1706, 0.3898, 0.1706, 0.4141, 0.1706, 0.4141, 0.1949, 0.3898, 0.1949, 0.4141, 0.1706, 0.4384, 0.1706, 0.4384, 0.1949, 0.4141, 0.1949, 0.4384, 0.1706, 0.4627, 0.1706, 0.4627, 0.1949, 0.4384, 0.1949, 0.4627, 0.1706, 0.487, 0.1706, 0.487, 0.1949, 0.4627, 0.1949, 0.487, 0.1706, 0.5114, 0.1706, 0.5114, 0.1949, 0.487, 0.1949, 0.5114, 0.1706, 0.5357, 0.1706, 0.5357, 0.1949, 0.5114, 0.1949, 0.5357, 0.1706, 0.56, 0.1706, 0.56, 0.1949, 0.5357, 0.1949, 0.56, 0.1706, 0.5843, 0.1706, 0.5843, 0.1949, 0.56, 0.1949, 0.5843, 0.1706, 0.6086, 0.1706, 0.6086, 0.1949, 0.5843, 0.1949, 0.6086, 0.1706, 0.6329, 0.1706, 0.6329, 0.1949, 0.6086, 0.1949, 0.6329, 0.1706, 0.6573, 0.1706, 0.6573, 0.1949, 0.6329, 0.1949, 0.6573, 0.1706, 0.6816, 0.1706, 0.6816, 0.1949, 0.6573, 0.1949, 0.6816, 0.1706, 0.7059, 0.1706, 0.7059, 0.1949, 0.6816, 0.1949, 0.7059, 0.1706, 0.7302, 0.1706, 0.7302, 0.1949, 0.7059, 0.1949, 0.3898, 0.1949, 0.4141, 0.1949, 0.4141, 0.2192, 0.3898, 0.2192, 0.4141, 0.1949, 0.4384, 0.1949, 0.4384, 0.2192, 0.4141, 0.2192, 0.4384, 0.1949, 0.4627, 0.1949, 0.4627, 0.2192, 0.4384, 0.2192, 0.4627, 0.1949, 0.487, 0.1949, 0.487, 0.2192, 0.4627, 0.2192, 0.487, 0.1949, 0.5114, 0.1949, 0.5114, 0.2192, 0.487, 0.2192, 0.5114, 0.1949, 0.5357, 0.1949, 0.5357, 0.2192, 0.5114, 0.2192, 0.5357, 0.1949, 0.56, 0.1949, 0.56, 0.2192, 0.5357, 0.2192, 0.56, 0.1949, 0.5843, 0.1949, 0.5843, 0.2192, 0.56, 0.2192, 0.5843, 0.1949, 0.6086, 0.1949, 0.6086, 0.2192, 0.5843, 0.2192, 0.6086, 0.1949, 0.6329, 0.1949, 0.6329, 0.2192, 0.6086, 0.2192, 0.6329, 0.1949, 0.6573, 0.1949, 0.6573, 0.2192, 0.6329, 0.2192, 0.6573, 0.1949, 0.6816, 0.1949, 0.6816, 0.2192, 0.6573, 0.2192, 0.6816, 0.1949, 0.7059, 0.1949, 0.7059, 0.2192, 0.6816, 0.2192, 0.7059, 0.1949, 0.7302, 0.1949, 0.7302, 0.2192, 0.7059, 0.2192, 0.3898, 0.2192, 0.4141, 0.2192, 0.4141, 0.2435, 0.3898, 0.2435, 0.4141, 0.2192, 0.4384, 0.2192, 0.4384, 0.2436, 0.4141, 0.2435, 0.4384, 0.2192, 0.4627, 0.2192, 0.4627, 0.2436, 0.4384, 0.2436, 0.4627, 0.2192, 0.487, 0.2192, 0.487, 0.2436, 0.4627, 0.2436, 0.487, 0.2192, 0.5114, 0.2192, 0.5113, 0.2436, 0.487, 0.2436, 0.5114, 0.2192, 0.5357, 0.2192, 0.5357, 0.2436, 0.5113, 0.2436, 0.5357, 0.2192, 0.56, 0.2192, 0.56, 0.2436, 0.5357, 0.2436, 0.56, 0.2192, 0.5843, 0.2192, 0.5843, 0.2436, 0.56, 0.2436, 0.5843, 0.2192, 0.6086, 0.2192, 0.6086, 0.2436, 0.5843, 0.2436, 0.6086, 0.2192, 0.6329, 0.2192, 0.633, 0.2436, 0.6086, 0.2436, 0.6329, 0.2192, 0.6573, 0.2192, 0.6573, 0.2436, 0.633, 0.2436, 0.6573, 0.2192, 0.6816, 0.2192, 0.6816, 0.2435, 0.6573, 0.2436, 0.6816, 0.2192, 0.7059, 0.2192, 0.7059, 0.2435, 0.6816, 0.2435, 0.7059, 0.2192, 0.7302, 0.2192, 0.7302, 0.2435, 0.7059, 0.2435, 0.3898, 0.2435, 0.4141, 0.2435, 0.4141, 0.2679, 0.3897, 0.2678, 0.4141, 0.2435, 0.4384, 0.2436, 0.4384, 0.2679, 0.4141, 0.2679, 0.4384, 0.2436, 0.4627, 0.2436, 0.4627, 0.2679, 0.4384, 0.2679, 0.6573, 0.2436, 0.6816, 0.2435, 0.6816, 0.2679, 0.6573, 0.2679, 0.6816, 0.2435, 0.7059, 0.2435, 0.7059, 0.2679, 0.6816, 0.2679, 0.7059, 0.2435, 0.7302, 0.2435, 0.7302, 0.2678, 0.7059, 0.2679, 0.3897, 0.2678, 0.4141, 0.2679, 0.4141, 0.2922, 0.3897, 0.2922, 0.4141, 0.2679, 0.4384, 0.2679, 0.4384, 0.2922, 0.4141, 0.2922, 0.4384, 0.2679, 0.4627, 0.2679, 0.4627, 0.2922, 0.4384, 0.2922, 0.4627, 0.2679, 0.487, 0.2679, 0.487, 0.2922, 0.4627, 0.2922, 0.487, 0.2679, 0.5113, 0.2679, 0.5113, 0.2922, 0.487, 0.2922, 0.5113, 0.2679, 0.5357, 0.2679, 0.5356, 0.2922, 0.5113, 0.2922, 0.5843, 0.2679, 0.6086, 0.2679, 0.6087, 0.2922, 0.5843, 0.2922, 0.6086, 0.2679, 0.633, 0.2679, 0.633, 0.2922, 0.6087, 0.2922, 0.633, 0.2679, 0.6573, 0.2679, 0.6573, 0.2922, 0.633, 0.2922, 0.6573, 0.2679, 0.6816, 0.2679, 0.6816, 0.2922, 0.6573, 0.2922, 0.6816, 0.2679, 0.7059, 0.2679, 0.7059, 0.2922, 0.6816, 0.2922, 0.7059, 0.2679, 0.7302, 0.2678, 0.7303, 0.2922, 0.7059, 0.2922, 0.3897, 0.2922, 0.4141, 0.2922, 0.414, 0.3165, 0.3897, 0.3165, 0.4141, 0.2922, 0.4384, 0.2922, 0.4384, 0.3165, 0.414, 0.3165, 0.4384, 0.2922, 0.4627, 0.2922, 0.4627, 0.3165, 0.4384, 0.3165, 0.4627, 0.2922, 0.487, 0.2922, 0.487, 0.3165, 0.4627, 0.3165, 0.487, 0.2922, 0.5113, 0.2922, 0.5113, 0.3165, 0.487, 0.3165, 0.5113, 0.2922, 0.5356, 0.2922, 0.5356, 0.3165, 0.5113, 0.3165, 0.5843, 0.2922, 0.6087, 0.2922, 0.6087, 0.3165, 0.5843, 0.3166, 0.6087, 0.2922, 0.633, 0.2922, 0.633, 0.3165, 0.6087, 0.3165, 0.633, 0.2922, 0.6573, 0.2922, 0.6573, 0.3165, 0.633, 0.3165, 0.6573, 0.2922, 0.6816, 0.2922, 0.6816, 0.3165, 0.6573, 0.3165, 0.6816, 0.2922, 0.7059, 0.2922, 0.7059, 0.3165, 0.6816, 0.3165, 0.7059, 0.2922, 0.7303, 0.2922, 0.7303, 0.3165, 0.7059, 0.3165, 0.3897, 0.3165, 0.414, 0.3165, 0.414, 0.3408, 0.3897, 0.3408, 0.414, 0.3165, 0.4384, 0.3165, 0.4383, 0.3408, 0.414, 0.3408, 0.4384, 0.3165, 0.4627, 0.3165, 0.4627, 0.3408, 0.4383, 0.3408, 0.4627, 0.3165, 0.487, 0.3165, 0.487, 0.3408, 0.4627, 0.3408, 0.487, 0.3165, 0.5113, 0.3165, 0.5113, 0.3409, 0.487, 0.3408, 0.5113, 0.3165, 0.5356, 0.3165, 0.5356, 0.3409, 0.5113, 0.3409, 0.5843, 0.3166, 0.6087, 0.3165, 0.6087, 0.3409, 0.5844, 0.3409, 0.6087, 0.3165, 0.633, 0.3165, 0.633, 0.3408, 0.6087, 0.3409, 0.633, 0.3165, 0.6573, 0.3165, 0.6573, 0.3408, 0.633, 0.3408, 0.6573, 0.3165, 0.6816, 0.3165, 0.6816, 0.3408, 0.6573, 0.3408, 0.6816, 0.3165, 0.7059, 0.3165, 0.706, 0.3408, 0.6816, 0.3408, 0.7059, 0.3165, 0.7303, 0.3165, 0.7303, 0.3408, 0.706, 0.3408, 0.02568, 0.0003758, 0.0499, 0.000376, 0.07412, 0.0003761, 0.09834, 0.0003762, 0.1226, 0.0003762, 0.1468, 0.0003762, 0.171, 0.0003762, 0.1952, 0.0003762, 0.2194, 0.0003762, 0.2436, 0.0003762, 0.2679, 0.0003761, 0.2921, 0.000376, 0.3163, 0.0003759, 0.3405, 0.0003757, 0.3647, 0.0003756, 0.389, 0.0003756, 0.389, 0.02459, 0.389, 0.04881, 0.389, 0.07303, 0.389, 0.09725, 0.389, 0.1215, 0.389, 0.1457, 0.389, 0.1699, 0.389, 0.1941, 0.389, 0.2183, 0.389, 0.2426, 0.389, 0.2668, 0.389, 0.291, 0.389, 0.3152, 0.389, 0.3394, 0.389, 0.3636, 0.389, 0.3879, 0.3647, 0.3879, 0.3401, 0.3906, 0.3156, 0.3925, 0.2911, 0.3936, 0.2667, 0.3939, 0.2425, 0.3933, 0.2183, 0.3928, 0.1941, 0.3922, 0.1699, 0.3917, 0.1457, 0.3911, 0.1215, 0.3906, 0.09724, 0.39, 0.07302, 0.3895, 0.04881, 0.389, 0.02459, 0.3884, 0.0003756, 0.3879, 0.0009205, 0.3636, 0.001465, 0.3394, 0.001465, 0.3152, 0.001465, 0.291, 0.001465, 0.2668, 0.001465, 0.2426, 0.001465, 0.2183, 0.001465, 0.1941, 0.001465, 0.1699, 0.001464, 0.1457, 0.001464, 0.1215, 0.001464, 0.09725, 0.001464, 0.07303, 0.001464, 0.04881, 0.001464, 0.02459, 0.001465, 0.0003756])
me_grid_029.materials.append(mat_material_001)
me_grid_029.use_remesh_preserve_volume = False
me_grid_029.use_remesh_preserve_attributes = False
me_grid_029.use_mirror_vertex_groups = False
me_grid_029.update()

# ---- objects
ob_grid_024 = bpy.data.objects.new('Grid.024', me_grid_029)

# ---- transforms, parenting, visibility, modifiers, constraints
ob_grid_024.location = (0.0, 0.0, -1.0)
ob_grid_024.scale = (7.0, 7.0, 7.0)
ob_grid_024.lineart.crease_threshold = 0.0

# ---- collection membership
col_collection_1.objects.link(ob_grid_024)

# ---- scene / render settings (as saved in the file)
scene.frame_start = 1; scene.frame_end = 250; scene.frame_set(0)
scene.render.engine = 'BLENDER_EEVEE_NEXT'
scene.render.resolution_percentage = 50
scene.render.dither_intensity = 0.0
scene.cycles.use_denoising = False
scene.cycles.samples = 10
scene.cycles.sampling_pattern = 'TABULATED_SOBOL'
scene.cycles.light_sampling_threshold = 0.0
scene.cycles.use_adaptive_sampling = False
scene.cycles.use_light_tree = False
scene.cycles.blur_glossy = 0.0
scene.cycles.volume_bounces = 1
scene.cycles.pixel_filter_type = 'GAUSSIAN'
scene.cycles.sample_clamp_indirect = 0.0
scene.view_settings.view_transform = 'Standard'
bpy.context.view_layer.update()

# ---- added for rendering (the .blend has no active camera and no usable light): camera, sun
cam_auto = bpy.data.cameras.new('AutoCamera')
cam_auto.lens = 50.0
cam_auto.sensor_width = 36.0
cam_auto.clip_end = 1000.0
ob_auto_camera = bpy.data.objects.new('AutoCamera', cam_auto)
scene.collection.objects.link(ob_auto_camera)
ob_auto_camera.location = (18.6616, -22.394, 15.5043)
ob_auto_camera.rotation_euler = (1.09748, -7.21219e-08, 0.694738)
scene.camera = ob_auto_camera
light_auto_sun = bpy.data.lights.new('AutoSun', 'SUN')
light_auto_sun.energy = 3.0
light_auto_sun.angle = 0.0523599
ob_auto_sun = bpy.data.objects.new('AutoSun', light_auto_sun)
scene.collection.objects.link(ob_auto_sun)
ob_auto_sun.rotation_euler = (0.872665, 0.174533, 0.523599)
bpy.context.view_layer.update()

